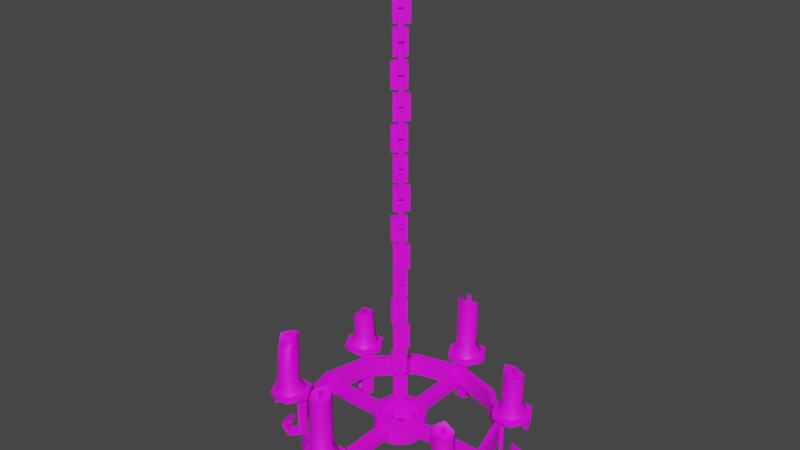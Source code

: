 # Source: Chandelier_01.blend  (saved by Blender 2.93.20; exported with 4.5.12 LTS)
import bpy
from mathutils import Matrix  # noqa: F401  (used for matrix-valued properties, if any)

bpy.ops.wm.read_factory_settings(use_empty=True)
scene = bpy.context.scene
scene.name = 'Scene'

# ---- collections
col_collection = bpy.data.collections.new('Collection'); scene.collection.children.link(col_collection)

# ---- images (referenced by path relative to the original .blend; pixels are not part of the script)
import os
ASSET_DIR = os.environ.get("B2B_ASSET_DIR", "")  # directory of the original .blend (textures are referenced by path, not embedded)
HERE = os.path.dirname(os.path.abspath(__file__))  # packed textures are extracted next to this script under _unpacked/

def load_image(name, relpath, width, height, colorspace="sRGB"):
    """Load a texture the original file referenced (path relative to the .blend, or extracted next to this script)."""
    p = next((c for c in (os.path.join(HERE, relpath), os.path.join(ASSET_DIR, relpath)) if relpath and os.path.exists(c)), "")
    if p:
        img = bpy.data.images.load(p, check_existing=True)
        img.name = name
    else:  # same state as the original file: an image datablock whose file is absent (Cycles renders it pink)
        img = bpy.data.images.new(name, width, height)
        img.source = "FILE"
        img.filepath = "//" + (relpath or name)
    img.colorspace_settings.name = colorspace
    return img
img_file1 = load_image('file1', 'Dungeons_Texture.psd', 1024, 1024, 'sRGB')

# ---- materials (node trees are filled in below, after node groups)
mat_lambert675 = bpy.data.materials.new('lambert675')
mat_lambert675.use_transparent_shadow = False
mat_lambert675.diffuse_color = (1.0, 1.0, 1.0, 1.0)
mat_lambert675.roughness = 0.5528

# ---- node groups
ng_auto_smooth = bpy.data.node_groups.new('Auto Smooth', 'GeometryNodeTree')
_s = ng_auto_smooth.interface.new_socket(name='Geometry', in_out='OUTPUT', socket_type='NodeSocketGeometry')
_s = ng_auto_smooth.interface.new_socket(name='Geometry', in_out='INPUT', socket_type='NodeSocketGeometry')
_s = ng_auto_smooth.interface.new_socket(name='Angle', in_out='INPUT', socket_type='NodeSocketFloat')
_s.subtype = 'ANGLE'
_s.min_value = 0.0
_s.max_value = 3.142
ng_auto_smooth.is_modifier = True
_N = ng_auto_smooth.nodes; _L = ng_auto_smooth.links
n0 = _N.new('NodeGroupOutput'); n0.name = 'Group Output'; n0.location = (480, -100)
n1 = _N.new('NodeGroupInput'); n1.name = 'Group Input'; n1.location = (-420, -300)
n2 = _N.new('NodeGroupInput'); n2.name = 'Group Input.001'; n2.location = (-60, -100)
n3 = _N.new('GeometryNodeSetShadeSmooth'); n3.name = 'Set Shade Smooth'; n3.location = (120, -100)
n3.domain = 'EDGE'
n4 = _N.new('GeometryNodeSetShadeSmooth'); n4.name = 'Set Shade Smooth.001'; n4.location = (300, -100)
n5 = _N.new('GeometryNodeInputMeshEdgeAngle'); n5.name = 'Edge Angle'; n5.location = (-420, -220)
n6 = _N.new('GeometryNodeInputEdgeSmooth'); n6.name = 'Is Edge Smooth'; n6.location = (-60, -160)
n7 = _N.new('GeometryNodeInputShadeSmooth'); n7.name = 'Is Face Smooth'; n7.location = (-240, -340)
n8 = _N.new('FunctionNodeBooleanMath'); n8.name = 'Boolean Math'; n8.location = (-60, -220)
n9 = _N.new('FunctionNodeCompare'); n9.name = 'Compare'; n9.location = (-240, -180)
n9.operation = 'LESS_EQUAL'
_L.new(n5.outputs[0], n9.inputs[0])
_L.new(n4.outputs[0], n0.inputs[0])
_L.new(n1.outputs[1], n9.inputs[1])
_L.new(n9.outputs[0], n8.inputs[0])
_L.new(n7.outputs[0], n8.inputs[1])
_L.new(n2.outputs[0], n3.inputs[0])
_L.new(n6.outputs[0], n3.inputs[1])
_L.new(n3.outputs[0], n4.inputs[0])
_L.new(n8.outputs[0], n3.inputs[2])
n0.is_active_output = True

# ---- material node trees
mat_lambert675.use_nodes = True; mat_lambert675.node_tree.nodes.clear()
_N = mat_lambert675.node_tree.nodes; _L = mat_lambert675.node_tree.links
n0 = _N.new('ShaderNodeBsdfPrincipled'); n0.name = 'Principled BSDF'; n0.location = (10, 300)
n0.distribution = 'GGX'
n0.subsurface_method = 'BURLEY'
n0.inputs[2].default_value = 0.5528
n0.inputs[3].default_value = 1.45
n0.inputs[27].default_value = (0.0, 0.0, 0.0, 1.0)
n0.inputs[28].default_value = 1.0
n1 = _N.new('ShaderNodeOutputMaterial'); n1.name = 'Material Output'; n1.location = (300, 300)
n2 = _N.new('ShaderNodeNormalMap'); n2.name = 'Normal Map'; n2.location = (-300, -300)
n2.label = 'Normal/Map'
n3 = _N.new('ShaderNodeTexImage'); n3.name = 'Image Texture'; n3.location = (-300, 600)
n3.image = img_file1
_L.new(n0.outputs[0], n1.inputs[0])
_L.new(n2.outputs[0], n0.inputs[5])
_L.new(n3.outputs[0], n0.inputs[0])
n1.is_active_output = True

# ---- world
world_world = bpy.data.worlds.new('World'); scene.world = world_world
world_world.use_nodes = True; world_world.node_tree.nodes.clear()
_N = world_world.node_tree.nodes; _L = world_world.node_tree.links
n0 = _N.new('ShaderNodeOutputWorld'); n0.name = 'World Output'; n0.location = (300, 300)
n1 = _N.new('ShaderNodeBackground'); n1.name = 'Background'; n1.location = (10, 300)
n1.inputs[0].default_value = (0.05088, 0.05088, 0.05088, 1.0)
_L.new(n1.outputs[0], n0.inputs[0])
n0.is_active_output = True
world_world.color = (0.05088, 0.05088, 0.05088)
world_world.use_sun_shadow = False
world_world.sun_shadow_jitter_overblur = 0.0

# ---- meshes
me_mesh = bpy.data.meshes.new('Mesh')
me_mesh.from_pydata([(-0.01296, -0.9417, 0.03014), (0.03699, -0.9417, -0.02021), (0.03698, -1.052, -0.0202), (-0.01296, -1.052, 0.03014), (-0.03003, -0.9417, 0.0132), (0.01992, -0.9417, -0.03716), (0.01991, -1.052, -0.03714), (-0.03003, -1.052, 0.0132), (-0.01868, -0.677, 0.0359), (0.03003, -0.677, -0.0132), (0.03002, -0.7877, -0.01319), (-0.01868, -0.7877, 0.0359), (-0.03575, -0.677, 0.01896), (0.01296, -0.677, -0.03014), (0.01295, -0.7877, -0.03013), (-0.03575, -0.7877, 0.01896), (-0.01296, -0.8093, 0.03014), (0.03003, -0.8093, -0.0132), (0.03002, -0.9201, -0.01319), (-0.01296, -0.9201, 0.03014), (-0.03003, -0.8093, 0.0132), (0.01296, -0.8093, -0.03014), (0.01295, -0.9201, -0.03013), (-0.03003, -0.9201, 0.0132), (0.02906, -0.7431, 0.01189), (-0.01544, -0.7431, -0.03226), (-0.01544, -0.8539, -0.03226), (0.02906, -0.8539, 0.01189), (0.01212, -0.7431, 0.02896), (-0.03238, -0.7431, -0.01518), (-0.03238, -0.8539, -0.01518), (0.01212, -0.8539, 0.02896), (0.03238, -0.6108, 0.01518), (-0.01212, -0.6108, -0.02896), (-0.01212, -0.7215, -0.02896), (0.03238, -0.7215, 0.01518), (0.01544, -0.6108, 0.03226), (-0.02907, -0.6108, -0.01188), (-0.02907, -0.7215, -0.01188), (0.01544, -0.7215, 0.03226), (0.03238, -0.8755, 0.01518), (-0.01212, -0.8755, -0.02896), (-0.01212, -0.9862, -0.02896), (0.03238, -0.9862, 0.01518), (0.01544, -0.8755, 0.03226), (-0.02907, -0.8755, -0.01188), (-0.02907, -0.9862, -0.01188), (0.01544, -0.9862, 0.03226), (-0.01296, -0.545, 0.03014), (0.03699, -0.545, -0.02021), (0.03698, -0.6558, -0.0202), (-0.01296, -0.6558, 0.03014), (-0.03003, -0.545, 0.0132), (0.01992, -0.545, -0.03716), (0.01991, -0.6558, -0.03714), (-0.03003, -0.6558, 0.0132), (-0.01296, -0.2803, 0.03014), (0.03003, -0.2803, -0.0132), (0.03002, -0.391, -0.01319), (-0.01296, -0.391, 0.03014), (-0.03003, -0.2803, 0.0132), (0.01296, -0.2803, -0.03014), (0.01295, -0.391, -0.03013), (-0.03003, -0.391, 0.0132), (-0.01868, -0.4126, 0.0359), (0.03003, -0.4126, -0.0132), (0.03002, -0.5234, -0.01319), (-0.01868, -0.5234, 0.0359), (-0.03575, -0.4126, 0.01896), (0.01296, -0.4126, -0.03014), (0.01295, -0.5234, -0.03013), (-0.03575, -0.5234, 0.01896), (0.03238, -0.3465, 0.01518), (-0.01212, -0.3465, -0.02896), (-0.01212, -0.4572, -0.02896), (0.03238, -0.4572, 0.01518), (0.01544, -0.3465, 0.03226), (-0.02907, -0.3465, -0.01188), (-0.02907, -0.4572, -0.01188), (0.01544, -0.4572, 0.03226), (0.03238, -0.2141, 0.01518), (-0.01544, -0.2141, -0.03226), (-0.01544, -0.3248, -0.03226), (0.03238, -0.3248, 0.01518), (0.01544, -0.2141, 0.03226), (-0.03238, -0.2141, -0.01518), (-0.03238, -0.3248, -0.01518), (0.01544, -0.3248, 0.03226), (0.02906, -0.4788, 0.01189), (-0.01544, -0.4788, -0.03226), (-0.01544, -0.5896, -0.03226), (0.02906, -0.5896, 0.01189), (0.01212, -0.4788, 0.02896), (-0.03238, -0.4788, -0.01518), (-0.03238, -0.5896, -0.01518), (0.01212, -0.5896, 0.02896), (-0.01296, -0.15, 0.03014), (0.03699, -0.15, -0.02021), (0.03698, -0.2607, -0.0202), (-0.01296, -0.2607, 0.03014), (-0.03003, -0.15, 0.0132), (0.01992, -0.15, -0.03716), (0.01991, -0.2607, -0.03714), (-0.03003, -0.2607, 0.0132), (-0.01868, -0.01761, 0.0359), (0.03003, -0.01761, -0.0132), (0.03002, -0.1284, -0.01319), (-0.01868, -0.1284, 0.0359), (-0.03575, -0.01761, 0.01896), (0.01296, -0.01761, -0.03014), (0.01295, -0.1284, -0.03013), (-0.03575, -0.1284, 0.01896), (0.02906, 0.04857, 0.01189), (-0.01212, 0.04857, -0.02896), (-0.01212, -0.06217, -0.02896), (0.02906, -0.06217, 0.01189), (0.01212, 0.04857, 0.02896), (-0.02907, 0.04857, -0.01188), (-0.02907, -0.06217, -0.01188), (0.01212, -0.06217, 0.02896), (0.02906, -0.08379, 0.01189), (-0.01544, -0.08379, -0.03226), (-0.01544, -0.1945, -0.03226), (0.02906, -0.1945, 0.01189), (0.01212, -0.08379, 0.02896), (-0.03238, -0.08379, -0.01518), (-0.03238, -0.1945, -0.01518), (0.01212, -0.1945, 0.02896), (-9.537e-07, -2.031, 0.5017), (0.04885, -2.019, 0.4171), (-0.04885, -2.019, 0.4171), (-0.0977, -2.019, 0.5017), (-0.04885, -2.019, 0.5863), (0.04885, -2.019, 0.5863), (0.0977, -2.019, 0.5017), (0.04885, -1.999, 0.4171), (-0.04885, -1.999, 0.4171), (-0.0977, -1.999, 0.5017), (-0.04885, -1.999, 0.5863), (0.04885, -1.999, 0.5863), (0.0977, -1.999, 0.5017), (0.0367, -1.999, 0.4381), (-0.03671, -1.999, 0.4381), (-0.07341, -1.999, 0.5017), (-0.03671, -1.999, 0.5653), (0.0367, -1.999, 0.5653), (0.07341, -1.999, 0.5017), (-0.4345, -2.031, 0.2509), (-0.3368, -2.019, 0.2508), (-0.3856, -2.019, 0.1662), (-0.4833, -2.019, 0.1662), (-0.5322, -2.019, 0.2508), (-0.4833, -2.019, 0.3355), (-0.3856, -2.019, 0.3355), (-0.3368, -1.999, 0.2508), (-0.3856, -1.999, 0.1662), (-0.4833, -1.999, 0.1662), (-0.5322, -1.999, 0.2508), (-0.4833, -1.999, 0.3355), (-0.3856, -1.999, 0.3355), (-0.3611, -1.999, 0.2508), (-0.3978, -1.999, 0.1873), (-0.4712, -1.999, 0.1873), (-0.5079, -1.999, 0.2508), (-0.4712, -1.999, 0.3144), (-0.3978, -1.999, 0.3144), (-0.4345, -2.031, -0.2509), (-0.3856, -2.019, -0.1662), (-0.3368, -2.019, -0.2509), (-0.3856, -2.019, -0.3355), (-0.4833, -2.019, -0.3355), (-0.5322, -2.019, -0.2509), (-0.4833, -2.019, -0.1662), (-0.3856, -1.999, -0.1662), (-0.3368, -1.999, -0.2509), (-0.3856, -1.999, -0.3355), (-0.4833, -1.999, -0.3355), (-0.5322, -1.999, -0.2509), (-0.4833, -1.999, -0.1662), (-0.3978, -1.999, -0.1873), (-0.3611, -1.999, -0.2509), (-0.3978, -1.999, -0.3144), (-0.4712, -1.999, -0.3144), (-0.5079, -1.999, -0.2509), (-0.4712, -1.999, -0.1873), (-9.537e-07, -2.031, -0.5017), (-0.04885, -2.019, -0.4171), (0.04885, -2.019, -0.4171), (0.0977, -2.019, -0.5017), (0.04885, -2.019, -0.5863), (-0.04885, -2.019, -0.5863), (-0.0977, -2.019, -0.5017), (-0.04885, -1.999, -0.4171), (0.04885, -1.999, -0.4171), (0.0977, -1.999, -0.5017), (0.04885, -1.999, -0.5863), (-0.04885, -1.999, -0.5863), (-0.0977, -1.999, -0.5017), (-0.03671, -1.999, -0.4381), (0.0367, -1.999, -0.4381), (0.07341, -1.999, -0.5017), (0.0367, -1.999, -0.5653), (-0.03671, -1.999, -0.5653), (-0.07341, -1.999, -0.5017), (0.4345, -2.031, -0.2509), (0.3368, -2.019, -0.2509), (0.3856, -2.019, -0.1662), (0.4833, -2.019, -0.1662), (0.5322, -2.019, -0.2509), (0.4833, -2.019, -0.3355), (0.3856, -2.019, -0.3355), (0.3368, -1.999, -0.2509), (0.3856, -1.999, -0.1662), (0.4833, -1.999, -0.1662), (0.5322, -1.999, -0.2509), (0.4833, -1.999, -0.3355), (0.3856, -1.999, -0.3355), (0.3611, -1.999, -0.2509), (0.3978, -1.999, -0.1873), (0.4712, -1.999, -0.1873), (0.5079, -1.999, -0.2509), (0.4712, -1.999, -0.3144), (0.3978, -1.999, -0.3144), (0.4345, -2.031, 0.2509), (0.3856, -2.019, 0.1662), (0.3368, -2.019, 0.2508), (0.3856, -2.019, 0.3355), (0.4833, -2.019, 0.3355), (0.5322, -2.019, 0.2508), (0.4833, -2.019, 0.1662), (0.3856, -1.999, 0.1662), (0.3368, -1.999, 0.2508), (0.3856, -1.999, 0.3355), (0.4833, -1.999, 0.3355), (0.5322, -1.999, 0.2508), (0.4833, -1.999, 0.1662), (0.3978, -1.999, 0.1873), (0.3611, -1.999, 0.2508), (0.3978, -1.999, 0.3144), (0.4712, -1.999, 0.3144), (0.5079, -1.999, 0.2509), (0.4712, -1.999, 0.1873), (0.3753, -2.158, -0.2167), (0.2167, -2.158, -0.3753), (-4.768e-06, -2.158, -0.4334), (-0.2167, -2.158, -0.3753), (-0.3753, -2.158, -0.2167), (-0.4334, -2.158, -3.815e-06), (-0.3753, -2.158, 0.2167), (-0.2167, -2.158, 0.3753), (-4.768e-06, -2.158, 0.4334), (0.2167, -2.158, 0.3753), (0.3753, -2.158, 0.2167), (0.4334, -2.158, -3.815e-06), (0.3753, -2.058, -0.2167), (0.2167, -2.058, -0.3753), (-4.768e-06, -2.058, -0.4334), (-0.2167, -2.058, -0.3753), (-0.3753, -2.058, -0.2167), (-0.4334, -2.058, -3.815e-06), (-0.3753, -2.058, 0.2167), (-0.2167, -2.058, 0.3753), (-4.768e-06, -2.058, 0.4334), (0.2167, -2.058, 0.3753), (0.3753, -2.058, 0.2167), (0.4334, -2.058, -3.815e-06), (0.3995, -2.158, -0.2306), (0.2306, -2.158, -0.3995), (0.2306, -2.058, -0.3995), (0.3995, -2.058, -0.2306), (-4.768e-06, -2.158, -0.4613), (-4.768e-06, -2.058, -0.4613), (-0.2306, -2.158, -0.3995), (-0.2306, -2.058, -0.3995), (-0.3995, -2.158, -0.2306), (-0.3995, -2.058, -0.2306), (-0.4613, -2.158, -3.815e-06), (-0.4613, -2.058, -3.815e-06), (-0.3995, -2.158, 0.2306), (-0.3995, -2.058, 0.2306), (-0.2306, -2.158, 0.3995), (-0.2306, -2.058, 0.3995), (-4.768e-06, -2.158, 0.4612), (-4.768e-06, -2.058, 0.4612), (0.2306, -2.158, 0.3995), (0.2306, -2.058, 0.3995), (0.3995, -2.158, 0.2306), (0.3995, -2.058, 0.2306), (0.4612, -2.158, -3.815e-06), (0.4612, -2.058, -3.815e-06), (-0.006337, -1.726, 0.5045), (-0.01252, -1.676, 0.5056), (0.008628, -1.676, 0.5153), (0.003707, -1.676, 0.4926), (0.001513, -1.726, 0.4982), (0.003894, -1.726, 0.5092), (-0.02611, -2.262, 0.4701), (0.02611, -2.262, 0.4701), (-0.02611, -2.041, 0.4701), (0.02611, -2.041, 0.4701), (-0.02611, -2.274, 0.5154), (0.02611, -2.274, 0.5154), (-0.02611, -2.231, 0.5336), (0.02611, -2.231, 0.5336), (-0.02611, -2.037, 0.5348), (0.02611, -2.037, 0.5348), (-0.02611, -2.073, 0.5663), (0.02611, -2.07, 0.565), (-0.02611, -2.272, 0.4542), (0.02611, -2.272, 0.4542), (0.02611, -2.024, 0.4553), (-0.02611, -2.024, 0.4553), (-0.02611, -2.288, 0.5219), (0.02611, -2.288, 0.5219), (-0.02611, -2.228, 0.5506), (0.02611, -2.228, 0.5506), (0.02611, -2.02, 0.5392), (-0.02611, -2.02, 0.5392), (0.02611, -2.066, 0.5794), (-0.02611, -2.066, 0.5794), (-0.02611, -2.211, 0.5014), (-0.02611, -2.196, 0.5093), (0.02611, -2.196, 0.5093), (0.02611, -2.211, 0.5014), (-0.4401, -1.754, 0.2468), (-0.4441, -1.704, 0.242), (-0.4419, -1.704, 0.2651), (-0.4247, -1.704, 0.2495), (-0.4307, -1.754, 0.2504), (-0.439, -1.754, 0.258), (-0.4202, -2.225, 0.2124), (-0.3941, -2.225, 0.2577), (-0.4202, -2.041, 0.2124), (-0.3941, -2.041, 0.2577), (-0.4594, -2.236, 0.2351), (-0.4333, -2.236, 0.2803), (-0.4752, -2.193, 0.2442), (-0.4491, -2.193, 0.2894), (-0.4762, -2.037, 0.2448), (-0.4501, -2.037, 0.29), (-0.5035, -2.073, 0.2606), (-0.4763, -2.07, 0.3051), (-0.4064, -2.234, 0.2045), (-0.3803, -2.234, 0.2497), (-0.3812, -2.024, 0.2502), (-0.4073, -2.024, 0.205), (-0.465, -2.25, 0.2383), (-0.4389, -2.25, 0.2836), (-0.4899, -2.191, 0.2527), (-0.4638, -2.191, 0.2979), (-0.4539, -2.02, 0.2922), (-0.4801, -2.02, 0.247), (-0.4887, -2.066, 0.3123), (-0.5149, -2.066, 0.2671), (-0.4473, -2.173, 0.2281), (-0.4541, -2.158, 0.232), (-0.428, -2.158, 0.2772), (-0.4211, -2.173, 0.2733), (-0.4337, -1.86, -0.2577), (-0.4316, -1.81, -0.2636), (-0.4506, -1.81, -0.2502), (-0.4284, -1.81, -0.2431), (-0.4322, -1.86, -0.2478), (-0.4429, -1.86, -0.2512), (-0.3941, -2.262, -0.2577), (-0.4202, -2.262, -0.2124), (-0.3941, -2.041, -0.2577), (-0.4202, -2.041, -0.2124), (-0.4333, -2.274, -0.2803), (-0.4594, -2.274, -0.2351), (-0.4491, -2.231, -0.2894), (-0.4752, -2.231, -0.2442), (-0.4501, -2.037, -0.29), (-0.4762, -2.037, -0.2448), (-0.4774, -2.073, -0.3058), (-0.5024, -2.07, -0.2599), (-0.3803, -2.272, -0.2497), (-0.4064, -2.272, -0.2045), (-0.4073, -2.024, -0.205), (-0.3812, -2.024, -0.2502), (-0.4389, -2.288, -0.2836), (-0.465, -2.288, -0.2383), (-0.4638, -2.228, -0.2979), (-0.4899, -2.228, -0.2527), (-0.4801, -2.02, -0.247), (-0.454, -2.02, -0.2922), (-0.5149, -2.066, -0.2671), (-0.4888, -2.066, -0.3123), (-0.4212, -2.211, -0.2733), (-0.428, -2.196, -0.2772), (-0.4541, -2.196, -0.232), (-0.4473, -2.211, -0.2281), (0.006335, -1.737, -0.5045), (0.01251, -1.686, -0.5056), (-0.00863, -1.686, -0.5153), (-0.003709, -1.686, -0.4926), (-0.001515, -1.737, -0.4982), (-0.003896, -1.737, -0.5092), (0.0261, -2.225, -0.4701), (-0.02611, -2.225, -0.4701), (0.0261, -2.041, -0.4701), (-0.02611, -2.041, -0.4701), (0.0261, -2.236, -0.5154), (-0.02611, -2.236, -0.5154), (0.0261, -2.193, -0.5336), (-0.02611, -2.193, -0.5336), (0.0261, -2.037, -0.5348), (-0.02611, -2.037, -0.5348), (0.0261, -2.073, -0.5663), (-0.02611, -2.07, -0.565), (0.0261, -2.234, -0.4542), (-0.02611, -2.234, -0.4542), (-0.02611, -2.024, -0.4553), (0.0261, -2.024, -0.4553), (0.0261, -2.25, -0.5219), (-0.02611, -2.25, -0.5219), (0.0261, -2.191, -0.5506), (-0.02611, -2.191, -0.5506), (-0.02611, -2.02, -0.5392), (0.0261, -2.02, -0.5392), (-0.02611, -2.066, -0.5794), (0.0261, -2.066, -0.5794), (0.0261, -2.173, -0.5014), (0.0261, -2.158, -0.5093), (-0.02611, -2.158, -0.5093), (-0.02611, -2.173, -0.5014), (0.4401, -1.822, -0.2468), (0.4441, -1.771, -0.242), (0.4419, -1.771, -0.2651), (0.4247, -1.771, -0.2495), (0.4307, -1.822, -0.2504), (0.439, -1.822, -0.258), (0.4202, -2.262, -0.2124), (0.3941, -2.262, -0.2577), (0.4202, -2.041, -0.2124), (0.3941, -2.041, -0.2577), (0.4594, -2.274, -0.2351), (0.4333, -2.274, -0.2803), (0.4752, -2.231, -0.2442), (0.4491, -2.231, -0.2894), (0.4762, -2.037, -0.2448), (0.4501, -2.037, -0.29), (0.5035, -2.073, -0.2606), (0.4763, -2.07, -0.3051), (0.4064, -2.272, -0.2045), (0.3803, -2.272, -0.2497), (0.3812, -2.024, -0.2502), (0.4073, -2.024, -0.205), (0.465, -2.288, -0.2383), (0.4389, -2.288, -0.2836), (0.4899, -2.228, -0.2527), (0.4638, -2.228, -0.2979), (0.4539, -2.02, -0.2922), (0.4801, -2.02, -0.247), (0.4887, -2.066, -0.3123), (0.5149, -2.066, -0.2671), (0.4473, -2.211, -0.2281), (0.4541, -2.196, -0.232), (0.428, -2.196, -0.2772), (0.4211, -2.211, -0.2733), (0.4337, -1.849, 0.2577), (0.4316, -1.799, 0.2636), (0.4506, -1.799, 0.2502), (0.4284, -1.799, 0.2431), (0.4322, -1.849, 0.2478), (0.4429, -1.849, 0.2512), (0.3941, -2.225, 0.2577), (0.4202, -2.225, 0.2124), (0.3941, -2.041, 0.2577), (0.4202, -2.041, 0.2124), (0.4333, -2.236, 0.2803), (0.4594, -2.236, 0.2351), (0.4491, -2.193, 0.2894), (0.4752, -2.193, 0.2442), (0.4501, -2.037, 0.29), (0.4762, -2.037, 0.2448), (0.4774, -2.073, 0.3058), (0.5024, -2.07, 0.2599), (0.3803, -2.234, 0.2497), (0.4064, -2.234, 0.2045), (0.4073, -2.024, 0.205), (0.3812, -2.024, 0.2502), (0.4389, -2.25, 0.2836), (0.465, -2.25, 0.2383), (0.4638, -2.191, 0.2979), (0.4899, -2.191, 0.2527), (0.4801, -2.02, 0.247), (0.454, -2.02, 0.2922), (0.5149, -2.066, 0.2671), (0.4887, -2.066, 0.3123), (0.4211, -2.173, 0.2733), (0.428, -2.158, 0.2772), (0.4541, -2.158, 0.232), (0.4473, -2.173, 0.2281), (0.08136, -2.158, -0.04697), (0.04697, -2.158, -0.08136), (-4.768e-06, -2.158, -0.09396), (-0.04698, -2.158, -0.08136), (-0.08136, -2.158, -0.04697), (-0.09395, -2.158, -3.815e-06), (-0.08136, -2.158, 0.04697), (-0.04698, -2.158, 0.08136), (-4.768e-06, -2.158, 0.09394), (0.04697, -2.158, 0.08136), (0.08136, -2.158, 0.04697), (0.09394, -2.158, -3.815e-06), (0.08136, -2.058, -0.04697), (0.04697, -2.058, -0.08136), (-4.768e-06, -2.058, -0.09396), (-0.04698, -2.058, -0.08136), (-0.08136, -2.058, -0.04697), (-0.09395, -2.058, -3.815e-06), (-0.08136, -2.058, 0.04697), (-0.04698, -2.058, 0.08136), (-4.768e-06, -2.058, 0.09394), (0.04697, -2.058, 0.08136), (0.08136, -2.058, 0.04697), (0.09394, -2.058, -3.815e-06), (0.1063, -2.158, -0.06139), (0.06139, -2.158, -0.1063), (0.06139, -2.058, -0.1063), (0.1063, -2.058, -0.06139), (-4.768e-06, -2.158, -0.1228), (-4.768e-06, -2.058, -0.1228), (-0.06139, -2.158, -0.1063), (-0.06139, -2.058, -0.1063), (-0.1063, -2.158, -0.06139), (-0.1063, -2.058, -0.06139), (-0.1228, -2.158, -3.815e-06), (-0.1228, -2.058, -3.815e-06), (-0.1063, -2.158, 0.06138), (-0.1063, -2.058, 0.06138), (-0.06139, -2.158, 0.1063), (-0.06139, -2.058, 0.1063), (-4.768e-06, -2.158, 0.1228), (-4.768e-06, -2.058, 0.1228), (0.06139, -2.158, 0.1063), (0.06139, -2.058, 0.1063), (0.1063, -2.158, 0.06138), (0.1063, -2.058, 0.06138), (0.1228, -2.158, -3.815e-06), (0.1228, -2.058, -3.815e-06), (-0.01296, -2.004, 0.03014), (0.03699, -2.004, -0.02021), (0.03698, -2.115, -0.0202), (-0.01296, -2.115, 0.03014), (-0.03003, -2.004, 0.0132), (0.01992, -2.004, -0.03716), (0.01991, -2.115, -0.03714), (-0.03003, -2.115, 0.0132), (-0.01868, -1.739, 0.0359), (0.03003, -1.739, -0.0132), (0.03002, -1.85, -0.01319), (-0.01868, -1.85, 0.0359), (-0.03575, -1.739, 0.01896), (0.01296, -1.739, -0.03014), (0.01295, -1.85, -0.03013), (-0.03575, -1.85, 0.01896), (-0.01296, -1.872, 0.03014), (0.03003, -1.872, -0.0132), (0.03002, -1.983, -0.01319), (-0.01296, -1.983, 0.03014), (-0.03003, -1.872, 0.0132), (0.01296, -1.872, -0.03014), (0.01295, -1.983, -0.03013), (-0.03003, -1.983, 0.0132), (0.02906, -1.806, 0.01189), (-0.01544, -1.806, -0.03226), (-0.01544, -1.916, -0.03226), (0.02906, -1.916, 0.01189), (0.01212, -1.806, 0.02896), (-0.03238, -1.806, -0.01518), (-0.03238, -1.916, -0.01518), (0.01212, -1.916, 0.02896), (0.03238, -1.673, 0.01518), (-0.01212, -1.673, -0.02896), (-0.01212, -1.784, -0.02896), (0.03238, -1.784, 0.01518), (0.01544, -1.673, 0.03226), (-0.02907, -1.673, -0.01188), (-0.02907, -1.784, -0.01188), (0.01544, -1.784, 0.03226), (0.03238, -1.938, 0.01518), (-0.01212, -1.938, -0.02896), (-0.01212, -2.049, -0.02896), (0.03238, -2.049, 0.01518), (0.01544, -1.938, 0.03226), (-0.02907, -1.938, -0.01188), (-0.02907, -2.049, -0.01188), (0.01544, -2.049, 0.03226), (-0.01296, -1.608, 0.03014), (0.03699, -1.608, -0.02021), (0.03698, -1.718, -0.0202), (-0.01296, -1.718, 0.03014), (-0.03003, -1.608, 0.0132), (0.01992, -1.608, -0.03716), (0.01991, -1.718, -0.03714), (-0.03003, -1.718, 0.0132), (-0.01296, -1.343, 0.03014), (0.03003, -1.343, -0.0132), (0.03002, -1.454, -0.01319), (-0.01296, -1.454, 0.03014), (-0.03003, -1.343, 0.0132), (0.01296, -1.343, -0.03014), (0.01295, -1.454, -0.03013), (-0.03003, -1.454, 0.0132), (-0.01868, -1.475, 0.0359), (0.03003, -1.475, -0.0132), (0.03002, -1.586, -0.01319), (-0.01868, -1.586, 0.0359), (-0.03575, -1.475, 0.01896), (0.01296, -1.475, -0.03014), (0.01295, -1.586, -0.03013), (-0.03575, -1.586, 0.01896), (0.03238, -1.409, 0.01518), (-0.01212, -1.409, -0.02896), (-0.01212, -1.52, -0.02896), (0.03238, -1.52, 0.01518), (0.01544, -1.409, 0.03226), (-0.02907, -1.409, -0.01188), (-0.02907, -1.52, -0.01188), (0.01544, -1.52, 0.03226), (0.03238, -1.277, 0.01518), (-0.01544, -1.277, -0.03226), (-0.01544, -1.387, -0.03226), (0.03238, -1.387, 0.01518), (0.01544, -1.277, 0.03226), (-0.03238, -1.277, -0.01518), (-0.03238, -1.387, -0.01518), (0.01544, -1.387, 0.03226), (0.02906, -1.541, 0.01189), (-0.01544, -1.541, -0.03226), (-0.01544, -1.652, -0.03226), (0.02906, -1.652, 0.01189), (0.01212, -1.541, 0.02896), (-0.03238, -1.541, -0.01518), (-0.03238, -1.652, -0.01518), (0.01212, -1.652, 0.02896), (-0.01296, -1.213, 0.03014), (0.03699, -1.213, -0.02021), (0.03698, -1.323, -0.0202), (-0.01296, -1.323, 0.03014), (-0.03003, -1.213, 0.0132), (0.01992, -1.213, -0.03716), (0.01991, -1.323, -0.03714), (-0.03003, -1.323, 0.0132), (-0.01868, -1.08, 0.0359), (0.03003, -1.08, -0.0132), (0.03002, -1.191, -0.01319), (-0.01868, -1.191, 0.0359), (-0.03575, -1.08, 0.01896), (0.01296, -1.08, -0.03014), (0.01295, -1.191, -0.03013), (-0.03575, -1.191, 0.01896), (0.02906, -1.014, 0.01189), (-0.01212, -1.014, -0.02896), (-0.01212, -1.125, -0.02896), (0.02906, -1.125, 0.01189), (0.01212, -1.014, 0.02896), (-0.02907, -1.014, -0.01188), (-0.02907, -1.125, -0.01188), (0.01212, -1.125, 0.02896), (0.02906, -1.146, 0.01189), (-0.01544, -1.146, -0.03226), (-0.01544, -1.257, -0.03226), (0.02906, -1.257, 0.01189), (0.01212, -1.146, 0.02896), (-0.03238, -1.146, -0.01518), (-0.03238, -1.257, -0.01518), (0.01212, -1.257, 0.02896), (-0.03268, -2.127, 0.4439), (0.03267, -2.127, 0.4439), (-0.03268, -2.092, 0.4439), (0.03267, -2.092, 0.4439), (-0.03268, -2.092, -0.4439), (0.03267, -2.092, -0.4439), (-0.03268, -2.127, -0.4439), (0.03267, -2.127, -0.4439), (-0.4439, -2.127, -0.03268), (-0.4439, -2.127, 0.03267), (-0.4439, -2.092, -0.03268), (-0.4439, -2.092, 0.03267), (0.4439, -2.092, -0.03268), (0.4439, -2.092, 0.03267), (0.4439, -2.127, -0.03268), (0.4439, -2.127, 0.03267), (0.02554, -1.676, 0.4575), (-0.02554, -1.686, 0.4575), (-4.768e-06, -1.723, 0.5017), (-0.05108, -1.699, 0.5017), (-0.02554, -1.703, 0.5459), (0.02554, -1.723, 0.5459), (0.05108, -1.703, 0.5017), (0.01927, -1.954, 0.5448), (-0.03253, -1.948, 0.5444), (-0.05808, -1.947, 0.5002), (-0.03253, -1.944, 0.456), (0.01854, -1.942, 0.456), (0.04408, -1.948, 0.5002), (0.0367, -1.999, 0.4381), (-0.03671, -1.999, 0.4381), (-0.07341, -1.999, 0.5017), (-0.03671, -1.999, 0.5653), (0.0367, -1.999, 0.5653), (0.07341, -1.999, 0.5017), (-0.3834, -1.695, 0.2508), (-0.4089, -1.705, 0.2066), (-0.4345, -1.742, 0.2508), (-0.46, -1.718, 0.2066), (-0.4856, -1.722, 0.2508), (-0.46, -1.773, 0.2951), (-0.4089, -1.753, 0.2951), (-0.4669, -1.956, 0.3058), (-0.4925, -1.95, 0.2607), (-0.467, -1.949, 0.2165), (-0.4159, -1.946, 0.2165), (-0.3904, -1.944, 0.2607), (-0.4159, -1.95, 0.305), (-0.3611, -1.999, 0.2508), (-0.3978, -1.999, 0.1873), (-0.4712, -1.999, 0.1873), (-0.5079, -1.999, 0.2508), (-0.4712, -1.999, 0.3144), (-0.3978, -1.999, 0.3144), (-0.4089, -1.81, -0.2066), (-0.3834, -1.82, -0.2509), (-0.4345, -1.857, -0.2509), (-0.4089, -1.833, -0.2951), (-0.46, -1.837, -0.2951), (-0.4856, -1.857, -0.2509), (-0.46, -1.837, -0.2066), (-0.4839, -1.954, -0.2539), (-0.4577, -1.948, -0.2986), (-0.4067, -1.947, -0.2986), (-0.3811, -1.944, -0.2543), (-0.4067, -1.942, -0.2101), (-0.4577, -1.948, -0.2101), (-0.3978, -1.999, -0.1873), (-0.3611, -1.999, -0.2509), (-0.3978, -1.999, -0.3144), (-0.4712, -1.999, -0.3144), (-0.5079, -1.999, -0.2509), (-0.4712, -1.999, -0.1873), (-0.02554, -1.681, -0.4575), (0.02553, -1.691, -0.4575), (-4.768e-06, -1.727, -0.5017), (0.05108, -1.704, -0.5017), (0.02553, -1.751, -0.5459), (-0.02554, -1.783, -0.5459), (-0.05108, -1.708, -0.5017), (-0.03238, -1.954, -0.5466), (0.01942, -1.948, -0.5462), (0.04496, -1.947, -0.502), (0.01942, -1.944, -0.4577), (-0.03166, -1.942, -0.4577), (-0.0572, -1.948, -0.502), (-0.03671, -1.999, -0.4381), (0.0367, -1.999, -0.4381), (0.07341, -1.999, -0.5017), (0.0367, -1.999, -0.5653), (-0.03671, -1.999, -0.5653), (-0.07341, -1.999, -0.5017), (0.3834, -1.772, -0.2509), (0.4089, -1.782, -0.2066), (0.4345, -1.818, -0.2509), (0.46, -1.795, -0.2066), (0.4856, -1.799, -0.2509), (0.46, -1.819, -0.2951), (0.4089, -1.799, -0.2951), (0.4597, -1.954, -0.2913), (0.4853, -1.948, -0.2463), (0.4598, -1.947, -0.2021), (0.4087, -1.944, -0.2021), (0.3832, -1.942, -0.2463), (0.4087, -1.948, -0.2905), (0.3611, -1.999, -0.2509), (0.3978, -1.999, -0.1873), (0.4712, -1.999, -0.1873), (0.5079, -1.999, -0.2509), (0.4712, -1.999, -0.3144), (0.3978, -1.999, -0.3144), (0.4089, -1.799, 0.2066), (0.3834, -1.809, 0.2509), (0.4345, -1.846, 0.2508), (0.4089, -1.822, 0.2951), (0.46, -1.826, 0.2951), (0.4856, -1.846, 0.2509), (0.46, -1.826, 0.2066), (0.4957, -1.955, 0.2531), (0.4695, -1.949, 0.2978), (0.4184, -1.949, 0.2978), (0.3929, -1.946, 0.2535), (0.4184, -1.944, 0.2093), (0.4695, -1.949, 0.2093), (0.3978, -1.999, 0.1873), (0.3611, -1.999, 0.2508), (0.3978, -1.999, 0.3144), (0.4712, -1.999, 0.3144), (0.5079, -1.999, 0.2509), (0.4712, -1.999, 0.1873)], [], [(0, 1, 5, 4), (5, 1, 2, 6), (2, 3, 7, 6), (7, 3, 0, 4), (3, 2, 1, 0), (7, 4, 5, 6), (8, 9, 13, 12), (13, 9, 10, 14), (10, 11, 15, 14), (15, 11, 8, 12), (11, 10, 9, 8), (15, 12, 13, 14), (16, 17, 21, 20), (21, 17, 18, 22), (18, 19, 23, 22), (23, 19, 16, 20), (19, 18, 17, 16), (23, 20, 21, 22), (24, 25, 29, 28), (29, 25, 26, 30), (26, 27, 31, 30), (31, 27, 24, 28), (27, 26, 25, 24), (31, 28, 29, 30), (32, 33, 37, 36), (37, 33, 34, 38), (34, 35, 39, 38), (39, 35, 32, 36), (35, 34, 33, 32), (39, 36, 37, 38), (40, 41, 45, 44), (45, 41, 42, 46), (42, 43, 47, 46), (47, 43, 40, 44), (43, 42, 41, 40), (47, 44, 45, 46), (48, 49, 53, 52), (53, 49, 50, 54), (50, 51, 55, 54), (55, 51, 48, 52), (51, 50, 49, 48), (55, 52, 53, 54), (56, 57, 61, 60), (61, 57, 58, 62), (58, 59, 63, 62), (63, 59, 56, 60), (59, 58, 57, 56), (63, 60, 61, 62), (64, 65, 69, 68), (69, 65, 66, 70), (66, 67, 71, 70), (71, 67, 64, 68), (67, 66, 65, 64), (71, 68, 69, 70), (72, 73, 77, 76), (77, 73, 74, 78), (74, 75, 79, 78), (79, 75, 72, 76), (75, 74, 73, 72), (79, 76, 77, 78), (80, 81, 85, 84), (85, 81, 82, 86), (82, 83, 87, 86), (87, 83, 80, 84), (83, 82, 81, 80), (87, 84, 85, 86), (88, 89, 93, 92), (93, 89, 90, 94), (90, 91, 95, 94), (95, 91, 88, 92), (91, 90, 89, 88), (95, 92, 93, 94), (96, 97, 101, 100), (101, 97, 98, 102), (98, 99, 103, 102), (103, 99, 96, 100), (99, 98, 97, 96), (103, 100, 101, 102), (104, 105, 109, 108), (109, 105, 106, 110), (106, 107, 111, 110), (111, 107, 104, 108), (107, 106, 105, 104), (111, 108, 109, 110), (112, 113, 117, 116), (117, 113, 114, 118), (114, 115, 119, 118), (119, 115, 112, 116), (115, 114, 113, 112), (119, 116, 117, 118), (120, 121, 125, 124), (125, 121, 122, 126), (122, 123, 127, 126), (127, 123, 120, 124), (123, 122, 121, 120), (127, 124, 125, 126), (128, 130, 129), (128, 131, 130), (128, 132, 131), (128, 133, 132), (128, 134, 133), (128, 129, 134), (129, 130, 136, 135), (130, 131, 137, 136), (131, 132, 138, 137), (133, 134, 140, 139), (134, 129, 135, 140), (135, 136, 142, 141), (136, 137, 143, 142), (139, 140, 146), (140, 135, 141, 146), (137, 138, 143), (138, 132, 133, 139), (143, 138, 144), (145, 144, 138, 139), (146, 145, 139), (147, 149, 148), (147, 150, 149), (147, 151, 150), (147, 152, 151), (147, 153, 152), (147, 148, 153), (148, 149, 155, 154), (149, 150, 156, 155), (150, 151, 157, 156), (152, 153, 159, 158), (153, 148, 154, 159), (154, 155, 161, 160), (155, 156, 162, 161), (158, 159, 165), (159, 154, 160, 165), (156, 157, 162), (157, 151, 152, 158), (162, 157, 163), (164, 163, 157, 158), (165, 164, 158), (166, 168, 167), (166, 169, 168), (166, 170, 169), (166, 171, 170), (166, 172, 171), (166, 167, 172), (167, 168, 174, 173), (168, 169, 175, 174), (169, 170, 176, 175), (171, 172, 178, 177), (172, 167, 173, 178), (173, 174, 180, 179), (174, 175, 181, 180), (177, 178, 184), (178, 173, 179, 184), (175, 176, 181), (176, 170, 171, 177), (181, 176, 182), (183, 182, 176, 177), (184, 183, 177), (185, 187, 186), (185, 188, 187), (185, 189, 188), (185, 190, 189), (185, 191, 190), (185, 186, 191), (186, 187, 193, 192), (187, 188, 194, 193), (188, 189, 195, 194), (190, 191, 197, 196), (191, 186, 192, 197), (192, 193, 199, 198), (193, 194, 200, 199), (196, 197, 203), (197, 192, 198, 203), (194, 195, 200), (195, 189, 190, 196), (200, 195, 201), (202, 201, 195, 196), (203, 202, 196), (204, 206, 205), (204, 207, 206), (204, 208, 207), (204, 209, 208), (204, 210, 209), (204, 205, 210), (205, 206, 212, 211), (206, 207, 213, 212), (207, 208, 214, 213), (209, 210, 216, 215), (210, 205, 211, 216), (211, 212, 218, 217), (212, 213, 219, 218), (215, 216, 222), (216, 211, 217, 222), (213, 214, 219), (214, 208, 209, 215), (219, 214, 220), (221, 220, 214, 215), (222, 221, 215), (223, 225, 224), (223, 226, 225), (223, 227, 226), (223, 228, 227), (223, 229, 228), (223, 224, 229), (224, 225, 231, 230), (225, 226, 232, 231), (226, 227, 233, 232), (228, 229, 235, 234), (229, 224, 230, 235), (230, 231, 237, 236), (231, 232, 238, 237), (234, 235, 241), (235, 230, 236, 241), (232, 233, 238), (233, 227, 228, 234), (238, 233, 239), (240, 239, 233, 234), (241, 240, 234), (266, 267, 268, 269), (267, 270, 271, 268), (270, 272, 273, 271), (272, 274, 275, 273), (274, 276, 277, 275), (276, 278, 279, 277), (278, 280, 281, 279), (280, 282, 283, 281), (282, 284, 285, 283), (284, 286, 287, 285), (286, 288, 289, 287), (288, 266, 269, 289), (242, 254, 255, 243), (243, 255, 256, 244), (244, 256, 257, 245), (245, 257, 258, 246), (246, 258, 259, 247), (247, 259, 260, 248), (248, 260, 261, 249), (249, 261, 262, 250), (250, 262, 263, 251), (251, 263, 264, 252), (252, 264, 265, 253), (253, 265, 254, 242), (242, 243, 267, 266), (255, 254, 269, 268), (243, 244, 270, 267), (256, 255, 268, 271), (244, 245, 272, 270), (257, 256, 271, 273), (245, 246, 274, 272), (258, 257, 273, 275), (246, 247, 276, 274), (259, 258, 275, 277), (247, 248, 278, 276), (260, 259, 277, 279), (248, 249, 280, 278), (261, 260, 279, 281), (249, 250, 282, 280), (262, 261, 281, 283), (250, 251, 284, 282), (263, 262, 283, 285), (251, 252, 286, 284), (264, 263, 285, 287), (252, 253, 288, 286), (265, 264, 287, 289), (253, 242, 266, 288), (254, 265, 289, 269), (290, 295, 292, 291), (291, 292, 293), (293, 292, 295, 294), (294, 290, 291, 293), (308, 311, 310, 309), (309, 313, 312, 308), (313, 315, 314, 312), (311, 317, 316, 310), (317, 319, 318, 316), (296, 297, 299, 298), (297, 296, 300, 301), (301, 300, 302, 303), (298, 299, 305, 304), (304, 305, 307, 306), (297, 309, 310, 299), (298, 311, 308, 296), (296, 308, 312, 300), (301, 313, 309, 297), (300, 312, 314, 302), (320, 321, 322, 323), (303, 315, 313, 301), (299, 310, 316, 305), (304, 317, 311, 298), (305, 316, 318, 307), (307, 318, 319, 306), (306, 319, 317, 304), (302, 314, 321, 320), (314, 315, 322, 321), (315, 303, 323, 322), (303, 302, 320, 323), (324, 329, 326, 325), (325, 326, 327), (327, 326, 329, 328), (328, 324, 325, 327), (342, 345, 344, 343), (343, 347, 346, 342), (347, 349, 348, 346), (345, 351, 350, 344), (351, 353, 352, 350), (330, 331, 333, 332), (331, 330, 334, 335), (335, 334, 336, 337), (332, 333, 339, 338), (338, 339, 341, 340), (331, 343, 344, 333), (332, 345, 342, 330), (330, 342, 346, 334), (335, 347, 343, 331), (334, 346, 348, 336), (354, 355, 356, 357), (337, 349, 347, 335), (333, 344, 350, 339), (338, 351, 345, 332), (339, 350, 352, 341), (341, 352, 353, 340), (340, 353, 351, 338), (336, 348, 355, 354), (348, 349, 356, 355), (349, 337, 357, 356), (337, 336, 354, 357), (358, 363, 360, 359), (359, 360, 361), (361, 360, 363, 362), (362, 358, 359, 361), (376, 379, 378, 377), (377, 381, 380, 376), (381, 383, 382, 380), (379, 385, 384, 378), (385, 387, 386, 384), (364, 365, 367, 366), (365, 364, 368, 369), (369, 368, 370, 371), (366, 367, 373, 372), (372, 373, 375, 374), (365, 377, 378, 367), (366, 379, 376, 364), (364, 376, 380, 368), (369, 381, 377, 365), (368, 380, 382, 370), (388, 389, 390, 391), (371, 383, 381, 369), (367, 378, 384, 373), (372, 385, 379, 366), (373, 384, 386, 375), (375, 386, 387, 374), (374, 387, 385, 372), (370, 382, 389, 388), (382, 383, 390, 389), (383, 371, 391, 390), (371, 370, 388, 391), (392, 397, 394, 393), (393, 394, 395), (395, 394, 397, 396), (396, 392, 393, 395), (410, 413, 412, 411), (411, 415, 414, 410), (415, 417, 416, 414), (413, 419, 418, 412), (419, 421, 420, 418), (398, 399, 401, 400), (399, 398, 402, 403), (403, 402, 404, 405), (400, 401, 407, 406), (406, 407, 409, 408), (399, 411, 412, 401), (400, 413, 410, 398), (398, 410, 414, 402), (403, 415, 411, 399), (402, 414, 416, 404), (422, 423, 424, 425), (405, 417, 415, 403), (401, 412, 418, 407), (406, 419, 413, 400), (407, 418, 420, 409), (409, 420, 421, 408), (408, 421, 419, 406), (404, 416, 423, 422), (416, 417, 424, 423), (417, 405, 425, 424), (405, 404, 422, 425), (426, 431, 428, 427), (427, 428, 429), (429, 428, 431, 430), (430, 426, 427, 429), (444, 447, 446, 445), (445, 449, 448, 444), (449, 451, 450, 448), (447, 453, 452, 446), (453, 455, 454, 452), (432, 433, 435, 434), (433, 432, 436, 437), (437, 436, 438, 439), (434, 435, 441, 440), (440, 441, 443, 442), (433, 445, 446, 435), (434, 447, 444, 432), (432, 444, 448, 436), (437, 449, 445, 433), (436, 448, 450, 438), (456, 457, 458, 459), (439, 451, 449, 437), (435, 446, 452, 441), (440, 453, 447, 434), (441, 452, 454, 443), (443, 454, 455, 442), (442, 455, 453, 440), (438, 450, 457, 456), (450, 451, 458, 457), (451, 439, 459, 458), (439, 438, 456, 459), (460, 465, 462, 461), (461, 462, 463), (463, 462, 465, 464), (464, 460, 461, 463), (478, 481, 480, 479), (479, 483, 482, 478), (483, 485, 484, 482), (481, 487, 486, 480), (487, 489, 488, 486), (466, 467, 469, 468), (467, 466, 470, 471), (471, 470, 472, 473), (468, 469, 475, 474), (474, 475, 477, 476), (467, 479, 480, 469), (468, 481, 478, 466), (466, 478, 482, 470), (471, 483, 479, 467), (470, 482, 484, 472), (490, 491, 492, 493), (473, 485, 483, 471), (469, 480, 486, 475), (474, 487, 481, 468), (475, 486, 488, 477), (477, 488, 489, 476), (476, 489, 487, 474), (472, 484, 491, 490), (484, 485, 492, 491), (485, 473, 493, 492), (473, 472, 490, 493), (518, 519, 520, 521), (519, 522, 523, 520), (522, 524, 525, 523), (524, 526, 527, 525), (526, 528, 529, 527), (528, 530, 531, 529), (530, 532, 533, 531), (532, 534, 535, 533), (534, 536, 537, 535), (536, 538, 539, 537), (538, 540, 541, 539), (540, 518, 521, 541), (494, 506, 507, 495), (495, 507, 508, 496), (496, 508, 509, 497), (497, 509, 510, 498), (498, 510, 511, 499), (499, 511, 512, 500), (500, 512, 513, 501), (501, 513, 514, 502), (502, 514, 515, 503), (503, 515, 516, 504), (504, 516, 517, 505), (505, 517, 506, 494), (494, 495, 519, 518), (507, 506, 521, 520), (495, 496, 522, 519), (508, 507, 520, 523), (496, 497, 524, 522), (509, 508, 523, 525), (497, 498, 526, 524), (510, 509, 525, 527), (498, 499, 528, 526), (511, 510, 527, 529), (499, 500, 530, 528), (512, 511, 529, 531), (500, 501, 532, 530), (513, 512, 531, 533), (501, 502, 534, 532), (514, 513, 533, 535), (502, 503, 536, 534), (515, 514, 535, 537), (503, 504, 538, 536), (516, 515, 537, 539), (504, 505, 540, 538), (517, 516, 539, 541), (505, 494, 518, 540), (506, 517, 541, 521), (542, 543, 547, 546), (547, 543, 544, 548), (544, 545, 549, 548), (549, 545, 542, 546), (545, 544, 543, 542), (549, 546, 547, 548), (550, 551, 555, 554), (555, 551, 552, 556), (552, 553, 557, 556), (557, 553, 550, 554), (553, 552, 551, 550), (557, 554, 555, 556), (558, 559, 563, 562), (563, 559, 560, 564), (560, 561, 565, 564), (565, 561, 558, 562), (561, 560, 559, 558), (565, 562, 563, 564), (566, 567, 571, 570), (571, 567, 568, 572), (568, 569, 573, 572), (573, 569, 566, 570), (569, 568, 567, 566), (573, 570, 571, 572), (574, 575, 579, 578), (579, 575, 576, 580), (576, 577, 581, 580), (581, 577, 574, 578), (577, 576, 575, 574), (581, 578, 579, 580), (582, 583, 587, 586), (587, 583, 584, 588), (584, 585, 589, 588), (589, 585, 582, 586), (585, 584, 583, 582), (589, 586, 587, 588), (590, 591, 595, 594), (595, 591, 592, 596), (592, 593, 597, 596), (597, 593, 590, 594), (593, 592, 591, 590), (597, 594, 595, 596), (598, 599, 603, 602), (603, 599, 600, 604), (600, 601, 605, 604), (605, 601, 598, 602), (601, 600, 599, 598), (605, 602, 603, 604), (606, 607, 611, 610), (611, 607, 608, 612), (608, 609, 613, 612), (613, 609, 606, 610), (609, 608, 607, 606), (613, 610, 611, 612), (614, 615, 619, 618), (619, 615, 616, 620), (616, 617, 621, 620), (621, 617, 614, 618), (617, 616, 615, 614), (621, 618, 619, 620), (622, 623, 627, 626), (627, 623, 624, 628), (624, 625, 629, 628), (629, 625, 622, 626), (625, 624, 623, 622), (629, 626, 627, 628), (630, 631, 635, 634), (635, 631, 632, 636), (632, 633, 637, 636), (637, 633, 630, 634), (633, 632, 631, 630), (637, 634, 635, 636), (638, 639, 643, 642), (643, 639, 640, 644), (640, 641, 645, 644), (645, 641, 638, 642), (641, 640, 639, 638), (645, 642, 643, 644), (646, 647, 651, 650), (651, 647, 648, 652), (648, 649, 653, 652), (653, 649, 646, 650), (649, 648, 647, 646), (653, 650, 651, 652), (654, 655, 659, 658), (659, 655, 656, 660), (656, 657, 661, 660), (661, 657, 654, 658), (657, 656, 655, 654), (661, 658, 659, 660), (662, 663, 667, 666), (667, 663, 664, 668), (664, 665, 669, 668), (669, 665, 662, 666), (665, 664, 663, 662), (669, 666, 667, 668), (672, 673, 675, 674), (676, 677, 671, 670), (671, 677, 675, 673), (676, 670, 672, 674), (680, 681, 683, 682), (684, 685, 679, 678), (679, 685, 683, 681), (684, 678, 680, 682), (686, 687, 688), (687, 689, 688), (689, 690, 688), (690, 691, 688), (691, 692, 688), (692, 686, 688), (699, 700, 696, 697), (700, 701, 695, 696), (701, 702, 694, 695), (694, 703, 693), (703, 704, 698, 693), (704, 699, 697, 698), (694, 693, 691, 690), (695, 694, 690, 689), (696, 695, 689, 687), (697, 696, 687, 686), (698, 697, 686, 692), (693, 698, 692, 691), (702, 703, 694), (705, 706, 707), (706, 708, 707), (708, 709, 707), (709, 710, 707), (710, 711, 707), (711, 705, 707), (718, 719, 715, 716), (719, 720, 714, 715), (720, 721, 713, 714), (713, 722, 712), (722, 723, 717, 712), (723, 718, 716, 717), (713, 712, 710, 709), (714, 713, 709, 708), (715, 714, 708, 706), (716, 715, 706, 705), (717, 716, 705, 711), (712, 717, 711, 710), (721, 722, 713), (724, 725, 726), (725, 727, 726), (727, 728, 726), (728, 729, 726), (729, 730, 726), (730, 724, 726), (737, 738, 734, 735), (738, 739, 733, 734), (739, 740, 732, 733), (732, 741, 731), (741, 742, 736, 731), (742, 737, 735, 736), (732, 731, 729, 728), (733, 732, 728, 727), (734, 733, 727, 725), (735, 734, 725, 724), (736, 735, 724, 730), (731, 736, 730, 729), (740, 741, 732), (743, 744, 745), (744, 746, 745), (746, 747, 745), (747, 748, 745), (748, 749, 745), (749, 743, 745), (756, 757, 753, 754), (757, 758, 752, 753), (758, 759, 751, 752), (751, 760, 750), (760, 761, 755, 750), (761, 756, 754, 755), (751, 750, 748, 747), (752, 751, 747, 746), (753, 752, 746, 744), (754, 753, 744, 743), (755, 754, 743, 749), (750, 755, 749, 748), (759, 760, 751), (762, 763, 764), (763, 765, 764), (765, 766, 764), (766, 767, 764), (767, 768, 764), (768, 762, 764), (775, 776, 772, 773), (776, 777, 771, 772), (777, 778, 770, 771), (770, 779, 769), (779, 780, 774, 769), (780, 775, 773, 774), (770, 769, 767, 766), (771, 770, 766, 765), (772, 771, 765, 763), (773, 772, 763, 762), (774, 773, 762, 768), (769, 774, 768, 767), (778, 779, 770), (781, 782, 783), (782, 784, 783), (784, 785, 783), (785, 786, 783), (786, 787, 783), (787, 781, 783), (794, 795, 791, 792), (795, 796, 790, 791), (796, 797, 789, 790), (789, 798, 788), (798, 799, 793, 788), (799, 794, 792, 793), (789, 788, 786, 785), (790, 789, 785, 784), (791, 790, 784, 782), (792, 791, 782, 781), (793, 792, 781, 787), (788, 793, 787, 786), (797, 798, 789)])
me_mesh.polygons.foreach_set('use_smooth', [True] * 710)
_uv = me_mesh.uv_layers.new(name='map1')
_uv.uv.foreach_set('vector', [0.4658, 0.04928, 0.4658, 0.04928, 0.4658, 0.04928, 0.4658, 0.04928, 0.4658, 0.04928, 0.4658, 0.04928, 0.4658, 0.04928, 0.4658, 0.04928, 0.4658, 0.04928, 0.4658, 0.04928, 0.4658, 0.04928, 0.4658, 0.04928, 0.4658, 0.04928, 0.4658, 0.04928, 0.4658, 0.04928, 0.4658, 0.04928, 0.4654, 0.05385, 0.4877, 0.05385, 0.4877, 0.0812, 0.4654, 0.0812, 0.4877, 0.05385, 0.4877, 0.0812, 0.4654, 0.0812, 0.4654, 0.05385, 0.4658, 0.04928, 0.4658, 0.04928, 0.4658, 0.04928, 0.4658, 0.04928, 0.4658, 0.04928, 0.4658, 0.04928, 0.4658, 0.04928, 0.4658, 0.04928, 0.4658, 0.04928, 0.4658, 0.04928, 0.4658, 0.04928, 0.4658, 0.04928, 0.4658, 0.04928, 0.4658, 0.04928, 0.4658, 0.04928, 0.4658, 0.04928, 0.4654, 0.05385, 0.4877, 0.05385, 0.4877, 0.0812, 0.4654, 0.0812, 0.4877, 0.05385, 0.4877, 0.0812, 0.4654, 0.0812, 0.4654, 0.05385, 0.4254, 0.04928, 0.4254, 0.04928, 0.4254, 0.04928, 0.4254, 0.04928, 0.4254, 0.04928, 0.4254, 0.04928, 0.4254, 0.04928, 0.4254, 0.04928, 0.4254, 0.04928, 0.4254, 0.04928, 0.4254, 0.04928, 0.4254, 0.04928, 0.4254, 0.04928, 0.4254, 0.04928, 0.4254, 0.04928, 0.4254, 0.04928, 0.425, 0.05385, 0.4473, 0.05385, 0.4474, 0.0812, 0.425, 0.0812, 0.4472, 0.05385, 0.4472, 0.0812, 0.4249, 0.0812, 0.4249, 0.05385, 0.4254, 0.04928, 0.4254, 0.04928, 0.4254, 0.04928, 0.4254, 0.04928, 0.4254, 0.04928, 0.4254, 0.04928, 0.4254, 0.04928, 0.4254, 0.04928, 0.4254, 0.04928, 0.4254, 0.04928, 0.4254, 0.04928, 0.4254, 0.04928, 0.4254, 0.04928, 0.4254, 0.04928, 0.4254, 0.04928, 0.4254, 0.04928, 0.4474, 0.0812, 0.425, 0.0812, 0.425, 0.05385, 0.4474, 0.05385, 0.4474, 0.05385, 0.4474, 0.0812, 0.425, 0.0812, 0.425, 0.05385, 0.4658, 0.04928, 0.4658, 0.04928, 0.4658, 0.04928, 0.4658, 0.04928, 0.4658, 0.04928, 0.4658, 0.04928, 0.4658, 0.04928, 0.4658, 0.04928, 0.4658, 0.04928, 0.4658, 0.04928, 0.4658, 0.04928, 0.4658, 0.04928, 0.4658, 0.04928, 0.4658, 0.04928, 0.4658, 0.04928, 0.4658, 0.04928, 0.4877, 0.0812, 0.4654, 0.0812, 0.4654, 0.05385, 0.4877, 0.05385, 0.4877, 0.05385, 0.4877, 0.0812, 0.4654, 0.0812, 0.4654, 0.05385, 0.4254, 0.04928, 0.4254, 0.04928, 0.4254, 0.04928, 0.4254, 0.04928, 0.4254, 0.04928, 0.4254, 0.04928, 0.4254, 0.04928, 0.4254, 0.04928, 0.4254, 0.04928, 0.4254, 0.04928, 0.4254, 0.04928, 0.4254, 0.04928, 0.4254, 0.04928, 0.4254, 0.04928, 0.4254, 0.04928, 0.4254, 0.04928, 0.4474, 0.0812, 0.425, 0.0812, 0.425, 0.05385, 0.4474, 0.05385, 0.4474, 0.05385, 0.4474, 0.0812, 0.425, 0.0812, 0.425, 0.05385, 0.4658, 0.04928, 0.4658, 0.04928, 0.4658, 0.04928, 0.4658, 0.04928, 0.4658, 0.04928, 0.4658, 0.04928, 0.4658, 0.04928, 0.4658, 0.04928, 0.4658, 0.04928, 0.4658, 0.04928, 0.4658, 0.04928, 0.4658, 0.04928, 0.4658, 0.04928, 0.4658, 0.04928, 0.4658, 0.04928, 0.4658, 0.04928, 0.4654, 0.05385, 0.4877, 0.05385, 0.4877, 0.0812, 0.4654, 0.0812, 0.4877, 0.05385, 0.4877, 0.0812, 0.4654, 0.0812, 0.4654, 0.05385, 0.4254, 0.04928, 0.4254, 0.04928, 0.4254, 0.04928, 0.4254, 0.04928, 0.4254, 0.04928, 0.4254, 0.04928, 0.4254, 0.04928, 0.4254, 0.04928, 0.4254, 0.04928, 0.4254, 0.04928, 0.4254, 0.04928, 0.4254, 0.04928, 0.4254, 0.04928, 0.4254, 0.04928, 0.4254, 0.04928, 0.4254, 0.04928, 0.425, 0.05385, 0.4473, 0.05385, 0.4474, 0.0812, 0.425, 0.0812, 0.4474, 0.05385, 0.4473, 0.0812, 0.425, 0.0812, 0.425, 0.05385, 0.4254, 0.04928, 0.4254, 0.04928, 0.4254, 0.04928, 0.4254, 0.04928, 0.4254, 0.04928, 0.4254, 0.04928, 0.4254, 0.04928, 0.4254, 0.04928, 0.4254, 0.04928, 0.4254, 0.04928, 0.4254, 0.04928, 0.4254, 0.04928, 0.4254, 0.04928, 0.4254, 0.04928, 0.4254, 0.04928, 0.4254, 0.04928, 0.425, 0.05385, 0.4473, 0.05385, 0.4474, 0.0812, 0.425, 0.0812, 0.4472, 0.05385, 0.4472, 0.0812, 0.4249, 0.0812, 0.4249, 0.05385, 0.4658, 0.04928, 0.4658, 0.04928, 0.4658, 0.04928, 0.4658, 0.04928, 0.4658, 0.04928, 0.4658, 0.04928, 0.4658, 0.04928, 0.4658, 0.04928, 0.4658, 0.04928, 0.4658, 0.04928, 0.4658, 0.04928, 0.4658, 0.04928, 0.4658, 0.04928, 0.4658, 0.04928, 0.4658, 0.04928, 0.4658, 0.04928, 0.4877, 0.0812, 0.4654, 0.0812, 0.4654, 0.05385, 0.4877, 0.05385, 0.4877, 0.05385, 0.4877, 0.0812, 0.4654, 0.0812, 0.4654, 0.05385, 0.4254, 0.04928, 0.4254, 0.04928, 0.4254, 0.04928, 0.4254, 0.04928, 0.4254, 0.04928, 0.4254, 0.04928, 0.4254, 0.04928, 0.4254, 0.04928, 0.4254, 0.04928, 0.4254, 0.04928, 0.4254, 0.04928, 0.4254, 0.04928, 0.4254, 0.04928, 0.4254, 0.04928, 0.4254, 0.04928, 0.4254, 0.04928, 0.4474, 0.0812, 0.425, 0.0812, 0.425, 0.05385, 0.4474, 0.05385, 0.4474, 0.05385, 0.4474, 0.0812, 0.425, 0.0812, 0.425, 0.05385, 0.4254, 0.04928, 0.4254, 0.04928, 0.4254, 0.04928, 0.4254, 0.04928, 0.4254, 0.04928, 0.4254, 0.04928, 0.4254, 0.04928, 0.4254, 0.04928, 0.4254, 0.04928, 0.4254, 0.04928, 0.4254, 0.04928, 0.4254, 0.04928, 0.4254, 0.04928, 0.4254, 0.04928, 0.4254, 0.04928, 0.4254, 0.04928, 0.4474, 0.0812, 0.425, 0.0812, 0.425, 0.05385, 0.4474, 0.05385, 0.4474, 0.05385, 0.4474, 0.0812, 0.425, 0.0812, 0.425, 0.05385, 0.4254, 0.04928, 0.4254, 0.04928, 0.4254, 0.04928, 0.4254, 0.04928, 0.4254, 0.04928, 0.4254, 0.04928, 0.4254, 0.04928, 0.4254, 0.04928, 0.4254, 0.04928, 0.4254, 0.04928, 0.4254, 0.04928, 0.4254, 0.04928, 0.4254, 0.04928, 0.4254, 0.04928, 0.4254, 0.04928, 0.4254, 0.04928, 0.425, 0.05385, 0.4473, 0.05385, 0.4474, 0.0812, 0.425, 0.0812, 0.4474, 0.05385, 0.4473, 0.0812, 0.425, 0.0812, 0.425, 0.05385, 0.4254, 0.04928, 0.4254, 0.04928, 0.4254, 0.04928, 0.4254, 0.04928, 0.4254, 0.04928, 0.4254, 0.04928, 0.4254, 0.04928, 0.4254, 0.04928, 0.4254, 0.04928, 0.4254, 0.04928, 0.4254, 0.04928, 0.4254, 0.04928, 0.4254, 0.04928, 0.4254, 0.04928, 0.4254, 0.04928, 0.4254, 0.04928, 0.425, 0.05385, 0.4473, 0.05385, 0.4474, 0.0812, 0.425, 0.0812, 0.4472, 0.05385, 0.4472, 0.0812, 0.4249, 0.0812, 0.4249, 0.05385, 0.4658, 0.04928, 0.4658, 0.04928, 0.4658, 0.04928, 0.4658, 0.04928, 0.4658, 0.04928, 0.4658, 0.04928, 0.4658, 0.04928, 0.4658, 0.04928, 0.4658, 0.04928, 0.4658, 0.04928, 0.4658, 0.04928, 0.4658, 0.04928, 0.4658, 0.04928, 0.4658, 0.04928, 0.4658, 0.04928, 0.4658, 0.04928, 0.4877, 0.0812, 0.4654, 0.0812, 0.4654, 0.05385, 0.4877, 0.05385, 0.4877, 0.05385, 0.4877, 0.0812, 0.4654, 0.0812, 0.4654, 0.05385, 0.4254, 0.04928, 0.4254, 0.04928, 0.4254, 0.04928, 0.4254, 0.04928, 0.4254, 0.04928, 0.4254, 0.04928, 0.4254, 0.04928, 0.4254, 0.04928, 0.4254, 0.04928, 0.4254, 0.04928, 0.4254, 0.04928, 0.4254, 0.04928, 0.4254, 0.04928, 0.4254, 0.04928, 0.4254, 0.04928, 0.4254, 0.04928, 0.4474, 0.0812, 0.425, 0.0812, 0.425, 0.05385, 0.4474, 0.05385, 0.4474, 0.05385, 0.4474, 0.0812, 0.425, 0.0812, 0.425, 0.05385, 0.1122, 0.2503, 0.1122, 0.2503, 0.1122, 0.2503, 0.1122, 0.2503, 0.1122, 0.2503, 0.1122, 0.2503, 0.1122, 0.2503, 0.1122, 0.2503, 0.1122, 0.2503, 0.1122, 0.2503, 0.1122, 0.2503, 0.1122, 0.2503, 0.1122, 0.2503, 0.1122, 0.2503, 0.1122, 0.2503, 0.1122, 0.2503, 0.1122, 0.2503, 0.1122, 0.2503, 0.1122, 0.2503, 0.1122, 0.2503, 0.1122, 0.2503, 0.1122, 0.2503, 0.1122, 0.2503, 0.1122, 0.2503, 0.1122, 0.2503, 0.1122, 0.2503, 0.1122, 0.2503, 0.1122, 0.2503, 0.1122, 0.2503, 0.1122, 0.2503, 0.1122, 0.2503, 0.1122, 0.2503, 0.1122, 0.2503, 0.1122, 0.2503, 0.1122, 0.2503, 0.1122, 0.2503, 0.1122, 0.2503, 0.1122, 0.2503, 0.1122, 0.2503, 0.1122, 0.2503, 0.1122, 0.2503, 0.1122, 0.2503, 0.1122, 0.2503, 0.1122, 0.2503, 0.1122, 0.2503, 0.1122, 0.2503, 0.1122, 0.2503, 0.1122, 0.2503, 0.1122, 0.2503, 0.1122, 0.2503, 0.1122, 0.2503, 0.1122, 0.2503, 0.1122, 0.2503, 0.1122, 0.2503, 0.1122, 0.2503, 0.1122, 0.2503, 0.1105, 0.2503, 0.1105, 0.2503, 0.1105, 0.2503, 0.1105, 0.2503, 0.1105, 0.2503, 0.1105, 0.2503, 0.1105, 0.2503, 0.1105, 0.2503, 0.1105, 0.2503, 0.1105, 0.2503, 0.1105, 0.2503, 0.1105, 0.2503, 0.1105, 0.2503, 0.1105, 0.2503, 0.1122, 0.2503, 0.1122, 0.2503, 0.1122, 0.2503, 0.1122, 0.2503, 0.1122, 0.2503, 0.1122, 0.2503, 0.1122, 0.2503, 0.1122, 0.2503, 0.1122, 0.2503, 0.1122, 0.2503, 0.1122, 0.2503, 0.1122, 0.2503, 0.1122, 0.2503, 0.1122, 0.2503, 0.1122, 0.2503, 0.1122, 0.2503, 0.1122, 0.2503, 0.1122, 0.2503, 0.1122, 0.2503, 0.1122, 0.2503, 0.1122, 0.2503, 0.1122, 0.2503, 0.1122, 0.2503, 0.1122, 0.2503, 0.1122, 0.2503, 0.1122, 0.2503, 0.1122, 0.2503, 0.1122, 0.2503, 0.1122, 0.2503, 0.1122, 0.2503, 0.1122, 0.2503, 0.1122, 0.2503, 0.1122, 0.2503, 0.1122, 0.2503, 0.1122, 0.2503, 0.1122, 0.2503, 0.1122, 0.2503, 0.1122, 0.2503, 0.1122, 0.2503, 0.1122, 0.2503, 0.1122, 0.2503, 0.1122, 0.2503, 0.1122, 0.2503, 0.1122, 0.2503, 0.1122, 0.2503, 0.1122, 0.2503, 0.1122, 0.2503, 0.1122, 0.2503, 0.1122, 0.2503, 0.1122, 0.2503, 0.1122, 0.2503, 0.1122, 0.2503, 0.1122, 0.2503, 0.1122, 0.2503, 0.1122, 0.2503, 0.1122, 0.2503, 0.1105, 0.2503, 0.1105, 0.2503, 0.1105, 0.2503, 0.1105, 0.2503, 0.1105, 0.2503, 0.1105, 0.2503, 0.1105, 0.2503, 0.1105, 0.2503, 0.1105, 0.2503, 0.1105, 0.2503, 0.1105, 0.2503, 0.1105, 0.2503, 0.1105, 0.2503, 0.1105, 0.2503, 0.1122, 0.2503, 0.1122, 0.2503, 0.1122, 0.2503, 0.1122, 0.2503, 0.1122, 0.2503, 0.1122, 0.2503, 0.1122, 0.2503, 0.1122, 0.2503, 0.1122, 0.2503, 0.1122, 0.2503, 0.1122, 0.2503, 0.1122, 0.2503, 0.1122, 0.2503, 0.1122, 0.2503, 0.1122, 0.2503, 0.1122, 0.2503, 0.1122, 0.2503, 0.1122, 0.2503, 0.1122, 0.2503, 0.1122, 0.2503, 0.1122, 0.2503, 0.1122, 0.2503, 0.1122, 0.2503, 0.1122, 0.2503, 0.1122, 0.2503, 0.1122, 0.2503, 0.1122, 0.2503, 0.1122, 0.2503, 0.1122, 0.2503, 0.1122, 0.2503, 0.1122, 0.2503, 0.1122, 0.2503, 0.1122, 0.2503, 0.1122, 0.2503, 0.1122, 0.2503, 0.1122, 0.2503, 0.1122, 0.2503, 0.1122, 0.2503, 0.1122, 0.2503, 0.1122, 0.2503, 0.1122, 0.2503, 0.1122, 0.2503, 0.1122, 0.2503, 0.1122, 0.2503, 0.1122, 0.2503, 0.1122, 0.2503, 0.1122, 0.2503, 0.1122, 0.2503, 0.1122, 0.2503, 0.1122, 0.2503, 0.1122, 0.2503, 0.1122, 0.2503, 0.1122, 0.2503, 0.1122, 0.2503, 0.1122, 0.2503, 0.1122, 0.2503, 0.1105, 0.2503, 0.1105, 0.2503, 0.1105, 0.2503, 0.1105, 0.2503, 0.1105, 0.2503, 0.1105, 0.2503, 0.1105, 0.2503, 0.1105, 0.2503, 0.1105, 0.2503, 0.1105, 0.2503, 0.1105, 0.2503, 0.1105, 0.2503, 0.1105, 0.2503, 0.1105, 0.2503, 0.1122, 0.2503, 0.1122, 0.2503, 0.1122, 0.2503, 0.1122, 0.2503, 0.1122, 0.2503, 0.1122, 0.2503, 0.1122, 0.2503, 0.1122, 0.2503, 0.1122, 0.2503, 0.1122, 0.2503, 0.1122, 0.2503, 0.1122, 0.2503, 0.1122, 0.2503, 0.1122, 0.2503, 0.1122, 0.2503, 0.1122, 0.2503, 0.1122, 0.2503, 0.1122, 0.2503, 0.1122, 0.2503, 0.1122, 0.2503, 0.1122, 0.2503, 0.1122, 0.2503, 0.1122, 0.2503, 0.1122, 0.2503, 0.1122, 0.2503, 0.1122, 0.2503, 0.1122, 0.2503, 0.1122, 0.2503, 0.1122, 0.2503, 0.1122, 0.2503, 0.1122, 0.2503, 0.1122, 0.2503, 0.1122, 0.2503, 0.1122, 0.2503, 0.1122, 0.2503, 0.1122, 0.2503, 0.1122, 0.2503, 0.1122, 0.2503, 0.1122, 0.2503, 0.1122, 0.2503, 0.1122, 0.2503, 0.1122, 0.2503, 0.1122, 0.2503, 0.1122, 0.2503, 0.1122, 0.2503, 0.1122, 0.2503, 0.1122, 0.2503, 0.1122, 0.2503, 0.1122, 0.2503, 0.1122, 0.2503, 0.1122, 0.2503, 0.1122, 0.2503, 0.1122, 0.2503, 0.1122, 0.2503, 0.1122, 0.2503, 0.1122, 0.2503, 0.1105, 0.2503, 0.1105, 0.2503, 0.1105, 0.2503, 0.1105, 0.2503, 0.1105, 0.2503, 0.1105, 0.2503, 0.1105, 0.2503, 0.1105, 0.2503, 0.1105, 0.2503, 0.1105, 0.2503, 0.1105, 0.2503, 0.1105, 0.2503, 0.1105, 0.2503, 0.1105, 0.2503, 0.1122, 0.2503, 0.1122, 0.2503, 0.1122, 0.2503, 0.1122, 0.2503, 0.1122, 0.2503, 0.1122, 0.2503, 0.1122, 0.2503, 0.1122, 0.2503, 0.1122, 0.2503, 0.1122, 0.2503, 0.1122, 0.2503, 0.1122, 0.2503, 0.1122, 0.2503, 0.1122, 0.2503, 0.1122, 0.2503, 0.1122, 0.2503, 0.1122, 0.2503, 0.1122, 0.2503, 0.1122, 0.2503, 0.1122, 0.2503, 0.1122, 0.2503, 0.1122, 0.2503, 0.1122, 0.2503, 0.1122, 0.2503, 0.1122, 0.2503, 0.1122, 0.2503, 0.1122, 0.2503, 0.1122, 0.2503, 0.1122, 0.2503, 0.1122, 0.2503, 0.1122, 0.2503, 0.1122, 0.2503, 0.1122, 0.2503, 0.1122, 0.2503, 0.1122, 0.2503, 0.1122, 0.2503, 0.1122, 0.2503, 0.1122, 0.2503, 0.1122, 0.2503, 0.1122, 0.2503, 0.1122, 0.2503, 0.1122, 0.2503, 0.1122, 0.2503, 0.1122, 0.2503, 0.1122, 0.2503, 0.1122, 0.2503, 0.1122, 0.2503, 0.1122, 0.2503, 0.1122, 0.2503, 0.1122, 0.2503, 0.1122, 0.2503, 0.1122, 0.2503, 0.1122, 0.2503, 0.1122, 0.2503, 0.1122, 0.2503, 0.1122, 0.2503, 0.1105, 0.2503, 0.1105, 0.2503, 0.1105, 0.2503, 0.1105, 0.2503, 0.1105, 0.2503, 0.1105, 0.2503, 0.1105, 0.2503, 0.1105, 0.2503, 0.1105, 0.2503, 0.1105, 0.2503, 0.1105, 0.2503, 0.1105, 0.2503, 0.1105, 0.2503, 0.1105, 0.2503, 0.1122, 0.2503, 0.1122, 0.2503, 0.1122, 0.2503, 0.1122, 0.2503, 0.1122, 0.2503, 0.1122, 0.2503, 0.1122, 0.2503, 0.1122, 0.2503, 0.1122, 0.2503, 0.1122, 0.2503, 0.1122, 0.2503, 0.1122, 0.2503, 0.1122, 0.2503, 0.1122, 0.2503, 0.1122, 0.2503, 0.1122, 0.2503, 0.1122, 0.2503, 0.1122, 0.2503, 0.1122, 0.2503, 0.1122, 0.2503, 0.1122, 0.2503, 0.1122, 0.2503, 0.1122, 0.2503, 0.1122, 0.2503, 0.1122, 0.2503, 0.1122, 0.2503, 0.1122, 0.2503, 0.1122, 0.2503, 0.1122, 0.2503, 0.1122, 0.2503, 0.1122, 0.2503, 0.1122, 0.2503, 0.1122, 0.2503, 0.1122, 0.2503, 0.1122, 0.2503, 0.1122, 0.2503, 0.1122, 0.2503, 0.1122, 0.2503, 0.1122, 0.2503, 0.1122, 0.2503, 0.1122, 0.2503, 0.1122, 0.2503, 0.1122, 0.2503, 0.1122, 0.2503, 0.1122, 0.2503, 0.1122, 0.2503, 0.1122, 0.2503, 0.1122, 0.2503, 0.1122, 0.2503, 0.1122, 0.2503, 0.1122, 0.2503, 0.1122, 0.2503, 0.1122, 0.2503, 0.1122, 0.2503, 0.1122, 0.2503, 0.1122, 0.2503, 0.1105, 0.2503, 0.1105, 0.2503, 0.1105, 0.2503, 0.1105, 0.2503, 0.1105, 0.2503, 0.1105, 0.2503, 0.1105, 0.2503, 0.1105, 0.2503, 0.1105, 0.2503, 0.1105, 0.2503, 0.1105, 0.2503, 0.1105, 0.2503, 0.1105, 0.2503, 0.1105, 0.2503, 0.1113, 0.2573, 0.1113, 0.2573, 0.1113, 0.2573, 0.1113, 0.2573, 0.1113, 0.2573, 0.1113, 0.2573, 0.1113, 0.2573, 0.1113, 0.2573, 0.1113, 0.2573, 0.1113, 0.2573, 0.1113, 0.2573, 0.1113, 0.2573, 0.1113, 0.2573, 0.1113, 0.2573, 0.1113, 0.2573, 0.1113, 0.2573, 0.1113, 0.2573, 0.1113, 0.2573, 0.1113, 0.2573, 0.1113, 0.2573, 0.1113, 0.2573, 0.1113, 0.2573, 0.1113, 0.2573, 0.1113, 0.2573, 0.1113, 0.2573, 0.1113, 0.2573, 0.1113, 0.2573, 0.1113, 0.2573, 0.1113, 0.2573, 0.1113, 0.2573, 0.1113, 0.2573, 0.1113, 0.2573, 0.1113, 0.2573, 0.1113, 0.2573, 0.1113, 0.2573, 0.1113, 0.2573, 0.1113, 0.2573, 0.1113, 0.2573, 0.1113, 0.2573, 0.1113, 0.2573, 0.1113, 0.2573, 0.1113, 0.2573, 0.1113, 0.2573, 0.1113, 0.2573, 0.1113, 0.2573, 0.1113, 0.2573, 0.1113, 0.2573, 0.1113, 0.2573, 0.1113, 0.2573, 0.1113, 0.2573, 0.1113, 0.2573, 0.1113, 0.2573, 0.1113, 0.2573, 0.1113, 0.2573, 0.1113, 0.2573, 0.1113, 0.2573, 0.1113, 0.2573, 0.1113, 0.2573, 0.1113, 0.2573, 0.1113, 0.2573, 0.1113, 0.2573, 0.1113, 0.2573, 0.1113, 0.2573, 0.1113, 0.2573, 0.1113, 0.2573, 0.1113, 0.2573, 0.1113, 0.2573, 0.1113, 0.2573, 0.1113, 0.2573, 0.1113, 0.2573, 0.1113, 0.2573, 0.1113, 0.2573, 0.1113, 0.2573, 0.1113, 0.2573, 0.1113, 0.2573, 0.1113, 0.2573, 0.1113, 0.2573, 0.1113, 0.2573, 0.1113, 0.2573, 0.1113, 0.2573, 0.1113, 0.2573, 0.1113, 0.2573, 0.1113, 0.2573, 0.1113, 0.2573, 0.1113, 0.2573, 0.1113, 0.2573, 0.1113, 0.2573, 0.1113, 0.2573, 0.1113, 0.2573, 0.1113, 0.2573, 0.1113, 0.2573, 0.1113, 0.2573, 0.1113, 0.2573, 0.1113, 0.2573, 0.1113, 0.2573, 0.1113, 0.2573, 0.1113, 0.2573, 0.1113, 0.2573, 0.1113, 0.2573, 0.1113, 0.2573, 0.1113, 0.2573, 0.1113, 0.2573, 0.1113, 0.2573, 0.1113, 0.2573, 0.1113, 0.2573, 0.1113, 0.2573, 0.1113, 0.2573, 0.1113, 0.2573, 0.1113, 0.2573, 0.1113, 0.2573, 0.1113, 0.2573, 0.1113, 0.2573, 0.1113, 0.2573, 0.1113, 0.2573, 0.1113, 0.2573, 0.1113, 0.2573, 0.1113, 0.2573, 0.1113, 0.2573, 0.1113, 0.2573, 0.1113, 0.2573, 0.1113, 0.2573, 0.1113, 0.2573, 0.1113, 0.2573, 0.1113, 0.2573, 0.1113, 0.2573, 0.1113, 0.2573, 0.1113, 0.2573, 0.1113, 0.2573, 0.1113, 0.2573, 0.1113, 0.2573, 0.1113, 0.2573, 0.1113, 0.2573, 0.1113, 0.2573, 0.1113, 0.2573, 0.1113, 0.2573, 0.1113, 0.2573, 0.1113, 0.2573, 0.1113, 0.2573, 0.1113, 0.2573, 0.1113, 0.2573, 0.1113, 0.2573, 0.1113, 0.2573, 0.1113, 0.2573, 0.1113, 0.2573, 0.1113, 0.2573, 0.1113, 0.2573, 0.1113, 0.2573, 0.1113, 0.2573, 0.1113, 0.2573, 0.1113, 0.2573, 0.1113, 0.2573, 0.1113, 0.2573, 0.1113, 0.2573, 0.1113, 0.2573, 0.1113, 0.2573, 0.1113, 0.2573, 0.1113, 0.2573, 0.1113, 0.2573, 0.1113, 0.2573, 0.1113, 0.2573, 0.1113, 0.2573, 0.1113, 0.2573, 0.1113, 0.2573, 0.1113, 0.2573, 0.1113, 0.2573, 0.1113, 0.2573, 0.1113, 0.2573, 0.1113, 0.2573, 0.1113, 0.2573, 0.1113, 0.2573, 0.1113, 0.2573, 0.1113, 0.2573, 0.1113, 0.2573, 0.1113, 0.2573, 0.1113, 0.2573, 0.1113, 0.2573, 0.1113, 0.2573, 0.1113, 0.2573, 0.1113, 0.2573, 0.1113, 0.2573, 0.1113, 0.2573, 0.1113, 0.2573, 0.1113, 0.2573, 0.1113, 0.2573, 0.1113, 0.2573, 0.1113, 0.2573, 0.1113, 0.2573, 0.1113, 0.2573, 0.1113, 0.2573, 0.1113, 0.2573, 0.1113, 0.2573, 0.1113, 0.2573, 0.1092, 0.01074, 0.1092, 0.01074, 0.1092, 0.01074, 0.1092, 0.01074, 0.1092, 0.01074, 0.1092, 0.01074, 0.1092, 0.01074, 0.1092, 0.01074, 0.1092, 0.01074, 0.1092, 0.01074, 0.1092, 0.01074, 0.1092, 0.01074, 0.1092, 0.01074, 0.1092, 0.01074, 0.1092, 0.01074, 0.1122, 0.2582, 0.1122, 0.2582, 0.1122, 0.2582, 0.1122, 0.2582, 0.1122, 0.2582, 0.1122, 0.2582, 0.1122, 0.2582, 0.1122, 0.2582, 0.1122, 0.2582, 0.1122, 0.2582, 0.1122, 0.2582, 0.1122, 0.2582, 0.1122, 0.2582, 0.1122, 0.2582, 0.1122, 0.2582, 0.1122, 0.2582, 0.1122, 0.2582, 0.1122, 0.2582, 0.1122, 0.2582, 0.1122, 0.2582, 0.1122, 0.2582, 0.1122, 0.2582, 0.1122, 0.2582, 0.1122, 0.2582, 0.1122, 0.2582, 0.1122, 0.2582, 0.1122, 0.2582, 0.1122, 0.2582, 0.1122, 0.2582, 0.1122, 0.2582, 0.1122, 0.2582, 0.1122, 0.2582, 0.1122, 0.2582, 0.1122, 0.2582, 0.1122, 0.2582, 0.1122, 0.2582, 0.1122, 0.2582, 0.1122, 0.2582, 0.1122, 0.2582, 0.1122, 0.2582, 0.1122, 0.2582, 0.1122, 0.2582, 0.1122, 0.2582, 0.1122, 0.2582, 0.1122, 0.2582, 0.1122, 0.2582, 0.1122, 0.2582, 0.1122, 0.2582, 0.1122, 0.2582, 0.1122, 0.2582, 0.1122, 0.2582, 0.1122, 0.2582, 0.1122, 0.2582, 0.1122, 0.2582, 0.1122, 0.2582, 0.1122, 0.2582, 0.1122, 0.2582, 0.1122, 0.2582, 0.1122, 0.2582, 0.1122, 0.2582, 0.1122, 0.2582, 0.1122, 0.2582, 0.1122, 0.2582, 0.1122, 0.2582, 0.1122, 0.2582, 0.1122, 0.2582, 0.1122, 0.2582, 0.1122, 0.2582, 0.1122, 0.2582, 0.1122, 0.2582, 0.1122, 0.2582, 0.1122, 0.2582, 0.1122, 0.2582, 0.1122, 0.2582, 0.1122, 0.2582, 0.1122, 0.2582, 0.1122, 0.2582, 0.1122, 0.2582, 0.1122, 0.2582, 0.1122, 0.2582, 0.1122, 0.2582, 0.1122, 0.2582, 0.1122, 0.2582, 0.1122, 0.2582, 0.1122, 0.2582, 0.1122, 0.2582, 0.1122, 0.2582, 0.1122, 0.2582, 0.1122, 0.2582, 0.1122, 0.2582, 0.1122, 0.2582, 0.1122, 0.2582, 0.1122, 0.2582, 0.1122, 0.2582, 0.1122, 0.2582, 0.1122, 0.2582, 0.1122, 0.2582, 0.1122, 0.2582, 0.1122, 0.2582, 0.1122, 0.2582, 0.1122, 0.2582, 0.1122, 0.2582, 0.1122, 0.2582, 0.1122, 0.2582, 0.1092, 0.01074, 0.1092, 0.01074, 0.1092, 0.01074, 0.1092, 0.01074, 0.1092, 0.01074, 0.1092, 0.01074, 0.1092, 0.01074, 0.1092, 0.01074, 0.1092, 0.01074, 0.1092, 0.01074, 0.1092, 0.01074, 0.1092, 0.01074, 0.1092, 0.01074, 0.1092, 0.01074, 0.1092, 0.01074, 0.1122, 0.2582, 0.1122, 0.2582, 0.1122, 0.2582, 0.1122, 0.2582, 0.1122, 0.2582, 0.1122, 0.2582, 0.1122, 0.2582, 0.1122, 0.2582, 0.1122, 0.2582, 0.1122, 0.2582, 0.1122, 0.2582, 0.1122, 0.2582, 0.1122, 0.2582, 0.1122, 0.2582, 0.1122, 0.2582, 0.1122, 0.2582, 0.1122, 0.2582, 0.1122, 0.2582, 0.1122, 0.2582, 0.1122, 0.2582, 0.1122, 0.2582, 0.1122, 0.2582, 0.1122, 0.2582, 0.1122, 0.2582, 0.1122, 0.2582, 0.1122, 0.2582, 0.1122, 0.2582, 0.1122, 0.2582, 0.1122, 0.2582, 0.1122, 0.2582, 0.1122, 0.2582, 0.1122, 0.2582, 0.1122, 0.2582, 0.1122, 0.2582, 0.1122, 0.2582, 0.1122, 0.2582, 0.1122, 0.2582, 0.1122, 0.2582, 0.1122, 0.2582, 0.1122, 0.2582, 0.1122, 0.2582, 0.1122, 0.2582, 0.1122, 0.2582, 0.1122, 0.2582, 0.1122, 0.2582, 0.1122, 0.2582, 0.1122, 0.2582, 0.1122, 0.2582, 0.1122, 0.2582, 0.1122, 0.2582, 0.1122, 0.2582, 0.1122, 0.2582, 0.1122, 0.2582, 0.1122, 0.2582, 0.1122, 0.2582, 0.1122, 0.2582, 0.1122, 0.2582, 0.1122, 0.2582, 0.1122, 0.2582, 0.1122, 0.2582, 0.1122, 0.2582, 0.1122, 0.2582, 0.1122, 0.2582, 0.1122, 0.2582, 0.1122, 0.2582, 0.1122, 0.2582, 0.1122, 0.2582, 0.1122, 0.2582, 0.1122, 0.2582, 0.1122, 0.2582, 0.1122, 0.2582, 0.1122, 0.2582, 0.1122, 0.2582, 0.1122, 0.2582, 0.1122, 0.2582, 0.1122, 0.2582, 0.1122, 0.2582, 0.1122, 0.2582, 0.1122, 0.2582, 0.1122, 0.2582, 0.1122, 0.2582, 0.1122, 0.2582, 0.1122, 0.2582, 0.1122, 0.2582, 0.1122, 0.2582, 0.1122, 0.2582, 0.1122, 0.2582, 0.1122, 0.2582, 0.1122, 0.2582, 0.1122, 0.2582, 0.1122, 0.2582, 0.1122, 0.2582, 0.1122, 0.2582, 0.1122, 0.2582, 0.1122, 0.2582, 0.1122, 0.2582, 0.1122, 0.2582, 0.1122, 0.2582, 0.1122, 0.2582, 0.1122, 0.2582, 0.1122, 0.2582, 0.1122, 0.2582, 0.1122, 0.2582, 0.1122, 0.2582, 0.1092, 0.01074, 0.1092, 0.01074, 0.1092, 0.01074, 0.1092, 0.01074, 0.1092, 0.01074, 0.1092, 0.01074, 0.1092, 0.01074, 0.1092, 0.01074, 0.1092, 0.01074, 0.1092, 0.01074, 0.1092, 0.01074, 0.1092, 0.01074, 0.1092, 0.01074, 0.1092, 0.01074, 0.1092, 0.01074, 0.1122, 0.2582, 0.1122, 0.2582, 0.1122, 0.2582, 0.1122, 0.2582, 0.1122, 0.2582, 0.1122, 0.2582, 0.1122, 0.2582, 0.1122, 0.2582, 0.1122, 0.2582, 0.1122, 0.2582, 0.1122, 0.2582, 0.1122, 0.2582, 0.1122, 0.2582, 0.1122, 0.2582, 0.1122, 0.2582, 0.1122, 0.2582, 0.1122, 0.2582, 0.1122, 0.2582, 0.1122, 0.2582, 0.1122, 0.2582, 0.1122, 0.2582, 0.1122, 0.2582, 0.1122, 0.2582, 0.1122, 0.2582, 0.1122, 0.2582, 0.1122, 0.2582, 0.1122, 0.2582, 0.1122, 0.2582, 0.1122, 0.2582, 0.1122, 0.2582, 0.1122, 0.2582, 0.1122, 0.2582, 0.1122, 0.2582, 0.1122, 0.2582, 0.1122, 0.2582, 0.1122, 0.2582, 0.1122, 0.2582, 0.1122, 0.2582, 0.1122, 0.2582, 0.1122, 0.2582, 0.1122, 0.2582, 0.1122, 0.2582, 0.1122, 0.2582, 0.1122, 0.2582, 0.1122, 0.2582, 0.1122, 0.2582, 0.1122, 0.2582, 0.1122, 0.2582, 0.1122, 0.2582, 0.1122, 0.2582, 0.1122, 0.2582, 0.1122, 0.2582, 0.1122, 0.2582, 0.1122, 0.2582, 0.1122, 0.2582, 0.1122, 0.2582, 0.1122, 0.2582, 0.1122, 0.2582, 0.1122, 0.2582, 0.1122, 0.2582, 0.1122, 0.2582, 0.1122, 0.2582, 0.1122, 0.2582, 0.1122, 0.2582, 0.1122, 0.2582, 0.1122, 0.2582, 0.1122, 0.2582, 0.1122, 0.2582, 0.1122, 0.2582, 0.1122, 0.2582, 0.1122, 0.2582, 0.1122, 0.2582, 0.1122, 0.2582, 0.1122, 0.2582, 0.1122, 0.2582, 0.1122, 0.2582, 0.1122, 0.2582, 0.1122, 0.2582, 0.1122, 0.2582, 0.1122, 0.2582, 0.1122, 0.2582, 0.1122, 0.2582, 0.1122, 0.2582, 0.1122, 0.2582, 0.1122, 0.2582, 0.1122, 0.2582, 0.1122, 0.2582, 0.1122, 0.2582, 0.1122, 0.2582, 0.1122, 0.2582, 0.1122, 0.2582, 0.1122, 0.2582, 0.1122, 0.2582, 0.1122, 0.2582, 0.1122, 0.2582, 0.1122, 0.2582, 0.1122, 0.2582, 0.1122, 0.2582, 0.1122, 0.2582, 0.1122, 0.2582, 0.1122, 0.2582, 0.1122, 0.2582, 0.1122, 0.2582, 0.1122, 0.2582, 0.1092, 0.01074, 0.1092, 0.01074, 0.1092, 0.01074, 0.1092, 0.01074, 0.1092, 0.01074, 0.1092, 0.01074, 0.1092, 0.01074, 0.1092, 0.01074, 0.1092, 0.01074, 0.1092, 0.01074, 0.1092, 0.01074, 0.1092, 0.01074, 0.1092, 0.01074, 0.1092, 0.01074, 0.1092, 0.01074, 0.1122, 0.2582, 0.1122, 0.2582, 0.1122, 0.2582, 0.1122, 0.2582, 0.1122, 0.2582, 0.1122, 0.2582, 0.1122, 0.2582, 0.1122, 0.2582, 0.1122, 0.2582, 0.1122, 0.2582, 0.1122, 0.2582, 0.1122, 0.2582, 0.1122, 0.2582, 0.1122, 0.2582, 0.1122, 0.2582, 0.1122, 0.2582, 0.1122, 0.2582, 0.1122, 0.2582, 0.1122, 0.2582, 0.1122, 0.2582, 0.1122, 0.2582, 0.1122, 0.2582, 0.1122, 0.2582, 0.1122, 0.2582, 0.1122, 0.2582, 0.1122, 0.2582, 0.1122, 0.2582, 0.1122, 0.2582, 0.1122, 0.2582, 0.1122, 0.2582, 0.1122, 0.2582, 0.1122, 0.2582, 0.1122, 0.2582, 0.1122, 0.2582, 0.1122, 0.2582, 0.1122, 0.2582, 0.1122, 0.2582, 0.1122, 0.2582, 0.1122, 0.2582, 0.1122, 0.2582, 0.1122, 0.2582, 0.1122, 0.2582, 0.1122, 0.2582, 0.1122, 0.2582, 0.1122, 0.2582, 0.1122, 0.2582, 0.1122, 0.2582, 0.1122, 0.2582, 0.1122, 0.2582, 0.1122, 0.2582, 0.1122, 0.2582, 0.1122, 0.2582, 0.1122, 0.2582, 0.1122, 0.2582, 0.1122, 0.2582, 0.1122, 0.2582, 0.1122, 0.2582, 0.1122, 0.2582, 0.1122, 0.2582, 0.1122, 0.2582, 0.1122, 0.2582, 0.1122, 0.2582, 0.1122, 0.2582, 0.1122, 0.2582, 0.1122, 0.2582, 0.1122, 0.2582, 0.1122, 0.2582, 0.1122, 0.2582, 0.1122, 0.2582, 0.1122, 0.2582, 0.1122, 0.2582, 0.1122, 0.2582, 0.1122, 0.2582, 0.1122, 0.2582, 0.1122, 0.2582, 0.1122, 0.2582, 0.1122, 0.2582, 0.1122, 0.2582, 0.1122, 0.2582, 0.1122, 0.2582, 0.1122, 0.2582, 0.1122, 0.2582, 0.1122, 0.2582, 0.1122, 0.2582, 0.1122, 0.2582, 0.1122, 0.2582, 0.1122, 0.2582, 0.1122, 0.2582, 0.1122, 0.2582, 0.1122, 0.2582, 0.1122, 0.2582, 0.1122, 0.2582, 0.1122, 0.2582, 0.1122, 0.2582, 0.1122, 0.2582, 0.1122, 0.2582, 0.1122, 0.2582, 0.1122, 0.2582, 0.1122, 0.2582, 0.1122, 0.2582, 0.1122, 0.2582, 0.1122, 0.2582, 0.1122, 0.2582, 0.1122, 0.2582, 0.1092, 0.01074, 0.1092, 0.01074, 0.1092, 0.01074, 0.1092, 0.01074, 0.1092, 0.01074, 0.1092, 0.01074, 0.1092, 0.01074, 0.1092, 0.01074, 0.1092, 0.01074, 0.1092, 0.01074, 0.1092, 0.01074, 0.1092, 0.01074, 0.1092, 0.01074, 0.1092, 0.01074, 0.1092, 0.01074, 0.1122, 0.2582, 0.1122, 0.2582, 0.1122, 0.2582, 0.1122, 0.2582, 0.1122, 0.2582, 0.1122, 0.2582, 0.1122, 0.2582, 0.1122, 0.2582, 0.1122, 0.2582, 0.1122, 0.2582, 0.1122, 0.2582, 0.1122, 0.2582, 0.1122, 0.2582, 0.1122, 0.2582, 0.1122, 0.2582, 0.1122, 0.2582, 0.1122, 0.2582, 0.1122, 0.2582, 0.1122, 0.2582, 0.1122, 0.2582, 0.1122, 0.2582, 0.1122, 0.2582, 0.1122, 0.2582, 0.1122, 0.2582, 0.1122, 0.2582, 0.1122, 0.2582, 0.1122, 0.2582, 0.1122, 0.2582, 0.1122, 0.2582, 0.1122, 0.2582, 0.1122, 0.2582, 0.1122, 0.2582, 0.1122, 0.2582, 0.1122, 0.2582, 0.1122, 0.2582, 0.1122, 0.2582, 0.1122, 0.2582, 0.1122, 0.2582, 0.1122, 0.2582, 0.1122, 0.2582, 0.1122, 0.2582, 0.1122, 0.2582, 0.1122, 0.2582, 0.1122, 0.2582, 0.1122, 0.2582, 0.1122, 0.2582, 0.1122, 0.2582, 0.1122, 0.2582, 0.1122, 0.2582, 0.1122, 0.2582, 0.1122, 0.2582, 0.1122, 0.2582, 0.1122, 0.2582, 0.1122, 0.2582, 0.1122, 0.2582, 0.1122, 0.2582, 0.1122, 0.2582, 0.1122, 0.2582, 0.1122, 0.2582, 0.1122, 0.2582, 0.1122, 0.2582, 0.1122, 0.2582, 0.1122, 0.2582, 0.1122, 0.2582, 0.1122, 0.2582, 0.1122, 0.2582, 0.1122, 0.2582, 0.1122, 0.2582, 0.1122, 0.2582, 0.1122, 0.2582, 0.1122, 0.2582, 0.1122, 0.2582, 0.1122, 0.2582, 0.1122, 0.2582, 0.1122, 0.2582, 0.1122, 0.2582, 0.1122, 0.2582, 0.1122, 0.2582, 0.1122, 0.2582, 0.1122, 0.2582, 0.1122, 0.2582, 0.1122, 0.2582, 0.1122, 0.2582, 0.1122, 0.2582, 0.1122, 0.2582, 0.1122, 0.2582, 0.1122, 0.2582, 0.1122, 0.2582, 0.1122, 0.2582, 0.1122, 0.2582, 0.1122, 0.2582, 0.1122, 0.2582, 0.1122, 0.2582, 0.1122, 0.2582, 0.1122, 0.2582, 0.1122, 0.2582, 0.1122, 0.2582, 0.1122, 0.2582, 0.1122, 0.2582, 0.1122, 0.2582, 0.1122, 0.2582, 0.1122, 0.2582, 0.1122, 0.2582, 0.1122, 0.2582, 0.1092, 0.01074, 0.1092, 0.01074, 0.1092, 0.01074, 0.1092, 0.01074, 0.1092, 0.01074, 0.1092, 0.01074, 0.1092, 0.01074, 0.1092, 0.01074, 0.1092, 0.01074, 0.1092, 0.01074, 0.1092, 0.01074, 0.1092, 0.01074, 0.1092, 0.01074, 0.1092, 0.01074, 0.1092, 0.01074, 0.1122, 0.2582, 0.1122, 0.2582, 0.1122, 0.2582, 0.1122, 0.2582, 0.1122, 0.2582, 0.1122, 0.2582, 0.1122, 0.2582, 0.1122, 0.2582, 0.1122, 0.2582, 0.1122, 0.2582, 0.1122, 0.2582, 0.1122, 0.2582, 0.1122, 0.2582, 0.1122, 0.2582, 0.1122, 0.2582, 0.1122, 0.2582, 0.1122, 0.2582, 0.1122, 0.2582, 0.1122, 0.2582, 0.1122, 0.2582, 0.1122, 0.2582, 0.1122, 0.2582, 0.1122, 0.2582, 0.1122, 0.2582, 0.1122, 0.2582, 0.1122, 0.2582, 0.1122, 0.2582, 0.1122, 0.2582, 0.1122, 0.2582, 0.1122, 0.2582, 0.1122, 0.2582, 0.1122, 0.2582, 0.1122, 0.2582, 0.1122, 0.2582, 0.1122, 0.2582, 0.1122, 0.2582, 0.1122, 0.2582, 0.1122, 0.2582, 0.1122, 0.2582, 0.1122, 0.2582, 0.1122, 0.2582, 0.1122, 0.2582, 0.1122, 0.2582, 0.1122, 0.2582, 0.1122, 0.2582, 0.1122, 0.2582, 0.1122, 0.2582, 0.1122, 0.2582, 0.1122, 0.2582, 0.1122, 0.2582, 0.1122, 0.2582, 0.1122, 0.2582, 0.1122, 0.2582, 0.1122, 0.2582, 0.1122, 0.2582, 0.1122, 0.2582, 0.1122, 0.2582, 0.1122, 0.2582, 0.1122, 0.2582, 0.1122, 0.2582, 0.1122, 0.2582, 0.1122, 0.2582, 0.1122, 0.2582, 0.1122, 0.2582, 0.1122, 0.2582, 0.1122, 0.2582, 0.1122, 0.2582, 0.1122, 0.2582, 0.1122, 0.2582, 0.1122, 0.2582, 0.1122, 0.2582, 0.1122, 0.2582, 0.1122, 0.2582, 0.1122, 0.2582, 0.1122, 0.2582, 0.1122, 0.2582, 0.1122, 0.2582, 0.1122, 0.2582, 0.1122, 0.2582, 0.1122, 0.2582, 0.1122, 0.2582, 0.1122, 0.2582, 0.1122, 0.2582, 0.1122, 0.2582, 0.1122, 0.2582, 0.1122, 0.2582, 0.1122, 0.2582, 0.1122, 0.2582, 0.1122, 0.2582, 0.1122, 0.2582, 0.1122, 0.2582, 0.1122, 0.2582, 0.1122, 0.2582, 0.1122, 0.2582, 0.1122, 0.2582, 0.1122, 0.2582, 0.1122, 0.2582, 0.1122, 0.2582, 0.1122, 0.2582, 0.1122, 0.2582, 0.1122, 0.2582, 0.1122, 0.2582, 0.1122, 0.2582, 0.1122, 0.2582, 0.1113, 0.2573, 0.1113, 0.2573, 0.1113, 0.2573, 0.1113, 0.2573, 0.1113, 0.2573, 0.1113, 0.2573, 0.1113, 0.2573, 0.1113, 0.2573, 0.1113, 0.2573, 0.1113, 0.2573, 0.1113, 0.2573, 0.1113, 0.2573, 0.1113, 0.2573, 0.1113, 0.2573, 0.1113, 0.2573, 0.1113, 0.2573, 0.1113, 0.2573, 0.1113, 0.2573, 0.1113, 0.2573, 0.1113, 0.2573, 0.1113, 0.2573, 0.1113, 0.2573, 0.1113, 0.2573, 0.1113, 0.2573, 0.1113, 0.2573, 0.1113, 0.2573, 0.1113, 0.2573, 0.1113, 0.2573, 0.1113, 0.2573, 0.1113, 0.2573, 0.1113, 0.2573, 0.1113, 0.2573, 0.1113, 0.2573, 0.1113, 0.2573, 0.1113, 0.2573, 0.1113, 0.2573, 0.1113, 0.2573, 0.1113, 0.2573, 0.1113, 0.2573, 0.1113, 0.2573, 0.1113, 0.2573, 0.1113, 0.2573, 0.1113, 0.2573, 0.1113, 0.2573, 0.1113, 0.2573, 0.1113, 0.2573, 0.1113, 0.2573, 0.1113, 0.2573, 0.1113, 0.2573, 0.1113, 0.2573, 0.1113, 0.2573, 0.1113, 0.2573, 0.1113, 0.2573, 0.1113, 0.2573, 0.1113, 0.2573, 0.1113, 0.2573, 0.1113, 0.2573, 0.1113, 0.2573, 0.1113, 0.2573, 0.1113, 0.2573, 0.1113, 0.2573, 0.1113, 0.2573, 0.1113, 0.2573, 0.1113, 0.2573, 0.1113, 0.2573, 0.1113, 0.2573, 0.1113, 0.2573, 0.1113, 0.2573, 0.1113, 0.2573, 0.1113, 0.2573, 0.1113, 0.2573, 0.1113, 0.2573, 0.1113, 0.2573, 0.1113, 0.2573, 0.1113, 0.2573, 0.1113, 0.2573, 0.1113, 0.2573, 0.1113, 0.2573, 0.1113, 0.2573, 0.1113, 0.2573, 0.1113, 0.2573, 0.1113, 0.2573, 0.1113, 0.2573, 0.1113, 0.2573, 0.1113, 0.2573, 0.1113, 0.2573, 0.1113, 0.2573, 0.1113, 0.2573, 0.1113, 0.2573, 0.1113, 0.2573, 0.1113, 0.2573, 0.1113, 0.2573, 0.1113, 0.2573, 0.1113, 0.2573, 0.1113, 0.2573, 0.1113, 0.2573, 0.1113, 0.2573, 0.1113, 0.2573, 0.1113, 0.2573, 0.1113, 0.2573, 0.1113, 0.2573, 0.1113, 0.2573, 0.1113, 0.2573, 0.1113, 0.2573, 0.1113, 0.2573, 0.1113, 0.2573, 0.1113, 0.2573, 0.1113, 0.2573, 0.1113, 0.2573, 0.1113, 0.2573, 0.1113, 0.2573, 0.1113, 0.2573, 0.1113, 0.2573, 0.1113, 0.2573, 0.1113, 0.2573, 0.1113, 0.2573, 0.1113, 0.2573, 0.1113, 0.2573, 0.1113, 0.2573, 0.1113, 0.2573, 0.1113, 0.2573, 0.1113, 0.2573, 0.1113, 0.2573, 0.1113, 0.2573, 0.1113, 0.2573, 0.1113, 0.2573, 0.1113, 0.2573, 0.1113, 0.2573, 0.1113, 0.2573, 0.1113, 0.2573, 0.1113, 0.2573, 0.1113, 0.2573, 0.1113, 0.2573, 0.1113, 0.2573, 0.1113, 0.2573, 0.1113, 0.2573, 0.1113, 0.2573, 0.1113, 0.2573, 0.1113, 0.2573, 0.1113, 0.2573, 0.1113, 0.2573, 0.1113, 0.2573, 0.1113, 0.2573, 0.1113, 0.2573, 0.1113, 0.2573, 0.1113, 0.2573, 0.1113, 0.2573, 0.1113, 0.2573, 0.1113, 0.2573, 0.1113, 0.2573, 0.1113, 0.2573, 0.1113, 0.2573, 0.1113, 0.2573, 0.1113, 0.2573, 0.1113, 0.2573, 0.1113, 0.2573, 0.1113, 0.2573, 0.1113, 0.2573, 0.1113, 0.2573, 0.1113, 0.2573, 0.1113, 0.2573, 0.1113, 0.2573, 0.1113, 0.2573, 0.1113, 0.2573, 0.1113, 0.2573, 0.1113, 0.2573, 0.1113, 0.2573, 0.1113, 0.2573, 0.1113, 0.2573, 0.1113, 0.2573, 0.1113, 0.2573, 0.1113, 0.2573, 0.1113, 0.2573, 0.1113, 0.2573, 0.1113, 0.2573, 0.1113, 0.2573, 0.1113, 0.2573, 0.1113, 0.2573, 0.1113, 0.2573, 0.1113, 0.2573, 0.1113, 0.2573, 0.1113, 0.2573, 0.1113, 0.2573, 0.1113, 0.2573, 0.1113, 0.2573, 0.1113, 0.2573, 0.1113, 0.2573, 0.1113, 0.2573, 0.1113, 0.2573, 0.1113, 0.2573, 0.1113, 0.2573, 0.1113, 0.2573, 0.4658, 0.04928, 0.4658, 0.04928, 0.4658, 0.04928, 0.4658, 0.04928, 0.4658, 0.04928, 0.4658, 0.04928, 0.4658, 0.04928, 0.4658, 0.04928, 0.4658, 0.04928, 0.4658, 0.04928, 0.4658, 0.04928, 0.4658, 0.04928, 0.4658, 0.04928, 0.4658, 0.04928, 0.4658, 0.04928, 0.4658, 0.04928, 0.4654, 0.05385, 0.4877, 0.05385, 0.4877, 0.0812, 0.4654, 0.0812, 0.4877, 0.05385, 0.4877, 0.0812, 0.4654, 0.0812, 0.4654, 0.05385, 0.4658, 0.04928, 0.4658, 0.04928, 0.4658, 0.04928, 0.4658, 0.04928, 0.4658, 0.04928, 0.4658, 0.04928, 0.4658, 0.04928, 0.4658, 0.04928, 0.4658, 0.04928, 0.4658, 0.04928, 0.4658, 0.04928, 0.4658, 0.04928, 0.4658, 0.04928, 0.4658, 0.04928, 0.4658, 0.04928, 0.4658, 0.04928, 0.4654, 0.05385, 0.4877, 0.05385, 0.4877, 0.0812, 0.4654, 0.0812, 0.4877, 0.05385, 0.4877, 0.0812, 0.4654, 0.0812, 0.4654, 0.05385, 0.4254, 0.04928, 0.4254, 0.04928, 0.4254, 0.04928, 0.4254, 0.04928, 0.4254, 0.04928, 0.4254, 0.04928, 0.4254, 0.04928, 0.4254, 0.04928, 0.4254, 0.04928, 0.4254, 0.04928, 0.4254, 0.04928, 0.4254, 0.04928, 0.4254, 0.04928, 0.4254, 0.04928, 0.4254, 0.04928, 0.4254, 0.04928, 0.425, 0.05385, 0.4473, 0.05385, 0.4474, 0.0812, 0.425, 0.0812, 0.4472, 0.05385, 0.4472, 0.0812, 0.4249, 0.0812, 0.4249, 0.05385, 0.4254, 0.04928, 0.4254, 0.04928, 0.4254, 0.04928, 0.4254, 0.04928, 0.4254, 0.04928, 0.4254, 0.04928, 0.4254, 0.04928, 0.4254, 0.04928, 0.4254, 0.04928, 0.4254, 0.04928, 0.4254, 0.04928, 0.4254, 0.04928, 0.4254, 0.04928, 0.4254, 0.04928, 0.4254, 0.04928, 0.4254, 0.04928, 0.4474, 0.0812, 0.425, 0.0812, 0.425, 0.05385, 0.4474, 0.05385, 0.4474, 0.05385, 0.4474, 0.0812, 0.425, 0.0812, 0.425, 0.05385, 0.4658, 0.04928, 0.4658, 0.04928, 0.4658, 0.04928, 0.4658, 0.04928, 0.4658, 0.04928, 0.4658, 0.04928, 0.4658, 0.04928, 0.4658, 0.04928, 0.4658, 0.04928, 0.4658, 0.04928, 0.4658, 0.04928, 0.4658, 0.04928, 0.4658, 0.04928, 0.4658, 0.04928, 0.4658, 0.04928, 0.4658, 0.04928, 0.4877, 0.0812, 0.4654, 0.0812, 0.4654, 0.05385, 0.4877, 0.05385, 0.4877, 0.05385, 0.4877, 0.0812, 0.4654, 0.0812, 0.4654, 0.05385, 0.4254, 0.04928, 0.4254, 0.04928, 0.4254, 0.04928, 0.4254, 0.04928, 0.4254, 0.04928, 0.4254, 0.04928, 0.4254, 0.04928, 0.4254, 0.04928, 0.4254, 0.04928, 0.4254, 0.04928, 0.4254, 0.04928, 0.4254, 0.04928, 0.4254, 0.04928, 0.4254, 0.04928, 0.4254, 0.04928, 0.4254, 0.04928, 0.4474, 0.0812, 0.425, 0.0812, 0.425, 0.05385, 0.4474, 0.05385, 0.4474, 0.05385, 0.4474, 0.0812, 0.425, 0.0812, 0.425, 0.05385, 0.4658, 0.04928, 0.4658, 0.04928, 0.4658, 0.04928, 0.4658, 0.04928, 0.4658, 0.04928, 0.4658, 0.04928, 0.4658, 0.04928, 0.4658, 0.04928, 0.4658, 0.04928, 0.4658, 0.04928, 0.4658, 0.04928, 0.4658, 0.04928, 0.4658, 0.04928, 0.4658, 0.04928, 0.4658, 0.04928, 0.4658, 0.04928, 0.4654, 0.05385, 0.4877, 0.05385, 0.4877, 0.0812, 0.4654, 0.0812, 0.4877, 0.05385, 0.4877, 0.0812, 0.4654, 0.0812, 0.4654, 0.05385, 0.4254, 0.04928, 0.4254, 0.04928, 0.4254, 0.04928, 0.4254, 0.04928, 0.4254, 0.04928, 0.4254, 0.04928, 0.4254, 0.04928, 0.4254, 0.04928, 0.4254, 0.04928, 0.4254, 0.04928, 0.4254, 0.04928, 0.4254, 0.04928, 0.4254, 0.04928, 0.4254, 0.04928, 0.4254, 0.04928, 0.4254, 0.04928, 0.425, 0.05385, 0.4473, 0.05385, 0.4474, 0.0812, 0.425, 0.0812, 0.4474, 0.05385, 0.4473, 0.0812, 0.425, 0.0812, 0.425, 0.05385, 0.4254, 0.04928, 0.4254, 0.04928, 0.4254, 0.04928, 0.4254, 0.04928, 0.4254, 0.04928, 0.4254, 0.04928, 0.4254, 0.04928, 0.4254, 0.04928, 0.4254, 0.04928, 0.4254, 0.04928, 0.4254, 0.04928, 0.4254, 0.04928, 0.4254, 0.04928, 0.4254, 0.04928, 0.4254, 0.04928, 0.4254, 0.04928, 0.425, 0.05385, 0.4473, 0.05385, 0.4474, 0.0812, 0.425, 0.0812, 0.4472, 0.05385, 0.4472, 0.0812, 0.4249, 0.0812, 0.4249, 0.05385, 0.4658, 0.04928, 0.4658, 0.04928, 0.4658, 0.04928, 0.4658, 0.04928, 0.4658, 0.04928, 0.4658, 0.04928, 0.4658, 0.04928, 0.4658, 0.04928, 0.4658, 0.04928, 0.4658, 0.04928, 0.4658, 0.04928, 0.4658, 0.04928, 0.4658, 0.04928, 0.4658, 0.04928, 0.4658, 0.04928, 0.4658, 0.04928, 0.4877, 0.0812, 0.4654, 0.0812, 0.4654, 0.05385, 0.4877, 0.05385, 0.4877, 0.05385, 0.4877, 0.0812, 0.4654, 0.0812, 0.4654, 0.05385, 0.4254, 0.04928, 0.4254, 0.04928, 0.4254, 0.04928, 0.4254, 0.04928, 0.4254, 0.04928, 0.4254, 0.04928, 0.4254, 0.04928, 0.4254, 0.04928, 0.4254, 0.04928, 0.4254, 0.04928, 0.4254, 0.04928, 0.4254, 0.04928, 0.4254, 0.04928, 0.4254, 0.04928, 0.4254, 0.04928, 0.4254, 0.04928, 0.4474, 0.0812, 0.425, 0.0812, 0.425, 0.05385, 0.4474, 0.05385, 0.4474, 0.05385, 0.4474, 0.0812, 0.425, 0.0812, 0.425, 0.05385, 0.4254, 0.04928, 0.4254, 0.04928, 0.4254, 0.04928, 0.4254, 0.04928, 0.4254, 0.04928, 0.4254, 0.04928, 0.4254, 0.04928, 0.4254, 0.04928, 0.4254, 0.04928, 0.4254, 0.04928, 0.4254, 0.04928, 0.4254, 0.04928, 0.4254, 0.04928, 0.4254, 0.04928, 0.4254, 0.04928, 0.4254, 0.04928, 0.4474, 0.0812, 0.425, 0.0812, 0.425, 0.05385, 0.4474, 0.05385, 0.4474, 0.05385, 0.4474, 0.0812, 0.425, 0.0812, 0.425, 0.05385, 0.4254, 0.04928, 0.4254, 0.04928, 0.4254, 0.04928, 0.4254, 0.04928, 0.4254, 0.04928, 0.4254, 0.04928, 0.4254, 0.04928, 0.4254, 0.04928, 0.4254, 0.04928, 0.4254, 0.04928, 0.4254, 0.04928, 0.4254, 0.04928, 0.4254, 0.04928, 0.4254, 0.04928, 0.4254, 0.04928, 0.4254, 0.04928, 0.425, 0.05385, 0.4473, 0.05385, 0.4474, 0.0812, 0.425, 0.0812, 0.4474, 0.05385, 0.4473, 0.0812, 0.425, 0.0812, 0.425, 0.05385, 0.4254, 0.04928, 0.4254, 0.04928, 0.4254, 0.04928, 0.4254, 0.04928, 0.4254, 0.04928, 0.4254, 0.04928, 0.4254, 0.04928, 0.4254, 0.04928, 0.4254, 0.04928, 0.4254, 0.04928, 0.4254, 0.04928, 0.4254, 0.04928, 0.4254, 0.04928, 0.4254, 0.04928, 0.4254, 0.04928, 0.4254, 0.04928, 0.425, 0.05385, 0.4473, 0.05385, 0.4474, 0.0812, 0.425, 0.0812, 0.4472, 0.05385, 0.4472, 0.0812, 0.4249, 0.0812, 0.4249, 0.05385, 0.4658, 0.04928, 0.4658, 0.04928, 0.4658, 0.04928, 0.4658, 0.04928, 0.4658, 0.04928, 0.4658, 0.04928, 0.4658, 0.04928, 0.4658, 0.04928, 0.4658, 0.04928, 0.4658, 0.04928, 0.4658, 0.04928, 0.4658, 0.04928, 0.4658, 0.04928, 0.4658, 0.04928, 0.4658, 0.04928, 0.4658, 0.04928, 0.4877, 0.0812, 0.4654, 0.0812, 0.4654, 0.05385, 0.4877, 0.05385, 0.4877, 0.05385, 0.4877, 0.0812, 0.4654, 0.0812, 0.4654, 0.05385, 0.4254, 0.04928, 0.4254, 0.04928, 0.4254, 0.04928, 0.4254, 0.04928, 0.4254, 0.04928, 0.4254, 0.04928, 0.4254, 0.04928, 0.4254, 0.04928, 0.4254, 0.04928, 0.4254, 0.04928, 0.4254, 0.04928, 0.4254, 0.04928, 0.4254, 0.04928, 0.4254, 0.04928, 0.4254, 0.04928, 0.4254, 0.04928, 0.4474, 0.0812, 0.425, 0.0812, 0.425, 0.05385, 0.4474, 0.05385, 0.4474, 0.05385, 0.4474, 0.0812, 0.425, 0.0812, 0.425, 0.05385, 0.08157, 0.2773, 0.08157, 0.2773, 0.08157, 0.2773, 0.08157, 0.2773, 0.08157, 0.2773, 0.08157, 0.2773, 0.08157, 0.2773, 0.08157, 0.2773, 0.08157, 0.2773, 0.08157, 0.2773, 0.08157, 0.2773, 0.08157, 0.2773, 0.08157, 0.2773, 0.08157, 0.2773, 0.08157, 0.2773, 0.08157, 0.2773, 0.08157, 0.2773, 0.08157, 0.2773, 0.08157, 0.2773, 0.08157, 0.2773, 0.08157, 0.2773, 0.08157, 0.2773, 0.08157, 0.2773, 0.08157, 0.2773, 0.08157, 0.2773, 0.08157, 0.2773, 0.08157, 0.2773, 0.08157, 0.2773, 0.08157, 0.2773, 0.08157, 0.2773, 0.08157, 0.2773, 0.08157, 0.2773, 0.04119, 0.1534, 0.04119, 0.1512, 0.04061, 0.1435, 0.04119, 0.1512, 0.04061, 0.1485, 0.04061, 0.1435, 0.04061, 0.1485, 0.04002, 0.1476, 0.04061, 0.1435, 0.04002, 0.1476, 0.04002, 0.1433, 0.04061, 0.1435, 0.04002, 0.1433, 0.04061, 0.1476, 0.04061, 0.1435, 0.04061, 0.1476, 0.04119, 0.1534, 0.04061, 0.1435, 0.04144, 0.08451, 0.04144, 0.08451, 0.04121, 0.09617, 0.04121, 0.09664, 0.04144, 0.08451, 0.04061, 0.08451, 0.04062, 0.09559, 0.04121, 0.09617, 0.04061, 0.08451, 0.03977, 0.08451, 0.04004, 0.09539, 0.04062, 0.09559, 0.04004, 0.09539, 0.03977, 0.08451, 0.04004, 0.09411, 0.03977, 0.08451, 0.04061, 0.08451, 0.04062, 0.09539, 0.04004, 0.09411, 0.04061, 0.08451, 0.04144, 0.08451, 0.04121, 0.09664, 0.04062, 0.09539, 0.04004, 0.09539, 0.04004, 0.09411, 0.04002, 0.1433, 0.04002, 0.1476, 0.04062, 0.09559, 0.04004, 0.09539, 0.04002, 0.1476, 0.04061, 0.1485, 0.04121, 0.09617, 0.04062, 0.09559, 0.04061, 0.1485, 0.04119, 0.1512, 0.04121, 0.09664, 0.04121, 0.09617, 0.04119, 0.1512, 0.04119, 0.1534, 0.04062, 0.09539, 0.04121, 0.09664, 0.04119, 0.1534, 0.04061, 0.1476, 0.04004, 0.09411, 0.04062, 0.09539, 0.04061, 0.1476, 0.04002, 0.1433, 0.03977, 0.08451, 0.03977, 0.08451, 0.04004, 0.09539, 0.04061, 0.1534, 0.04119, 0.1511, 0.04061, 0.1428, 0.04119, 0.1511, 0.04119, 0.1482, 0.04061, 0.1428, 0.04119, 0.1482, 0.04061, 0.1473, 0.04061, 0.1428, 0.04061, 0.1473, 0.04002, 0.1357, 0.04061, 0.1428, 0.04002, 0.1357, 0.04002, 0.1402, 0.04061, 0.1428, 0.04002, 0.1402, 0.04061, 0.1534, 0.04061, 0.1428, 0.04061, 0.08451, 0.04144, 0.08451, 0.04106, 0.09656, 0.04048, 0.09707, 0.04144, 0.08451, 0.04144, 0.08451, 0.04106, 0.09594, 0.04106, 0.09656, 0.04144, 0.08451, 0.04061, 0.08451, 0.04048, 0.09574, 0.04106, 0.09594, 0.04048, 0.09574, 0.03977, 0.08451, 0.03988, 0.09437, 0.03977, 0.08451, 0.03977, 0.08451, 0.0399, 0.09574, 0.03988, 0.09437, 0.03977, 0.08451, 0.04061, 0.08451, 0.04048, 0.09707, 0.0399, 0.09574, 0.04048, 0.09574, 0.03988, 0.09437, 0.04002, 0.1357, 0.04061, 0.1473, 0.04106, 0.09594, 0.04048, 0.09574, 0.04061, 0.1473, 0.04119, 0.1482, 0.04106, 0.09656, 0.04106, 0.09594, 0.04119, 0.1482, 0.04119, 0.1511, 0.04048, 0.09707, 0.04106, 0.09656, 0.04119, 0.1511, 0.04061, 0.1534, 0.0399, 0.09574, 0.04048, 0.09707, 0.04061, 0.1534, 0.04002, 0.1402, 0.03988, 0.09437, 0.0399, 0.09574, 0.04002, 0.1402, 0.04002, 0.1357, 0.04061, 0.08451, 0.03977, 0.08451, 0.04048, 0.09574, 0.04002, 0.1534, 0.04061, 0.1497, 0.04061, 0.1364, 0.04061, 0.1497, 0.04119, 0.145, 0.04061, 0.1364, 0.04119, 0.145, 0.04119, 0.1435, 0.04061, 0.1364, 0.04119, 0.1435, 0.04061, 0.1362, 0.04061, 0.1364, 0.04061, 0.1362, 0.04002, 0.1435, 0.04061, 0.1364, 0.04002, 0.1435, 0.04002, 0.1534, 0.04061, 0.1364, 0.03977, 0.08451, 0.04061, 0.08451, 0.04065, 0.1044, 0.04007, 0.1053, 0.04061, 0.08451, 0.04144, 0.08451, 0.04123, 0.1034, 0.04065, 0.1044, 0.04144, 0.08451, 0.04144, 0.08451, 0.04123, 0.1031, 0.04123, 0.1034, 0.04123, 0.1031, 0.04061, 0.08451, 0.04064, 0.1009, 0.04061, 0.08451, 0.03977, 0.08451, 0.04007, 0.1031, 0.04064, 0.1009, 0.03977, 0.08451, 0.03977, 0.08451, 0.04007, 0.1053, 0.04007, 0.1031, 0.04123, 0.1031, 0.04064, 0.1009, 0.04061, 0.1362, 0.04119, 0.1435, 0.04123, 0.1034, 0.04123, 0.1031, 0.04119, 0.1435, 0.04119, 0.145, 0.04065, 0.1044, 0.04123, 0.1034, 0.04119, 0.145, 0.04061, 0.1497, 0.04007, 0.1053, 0.04065, 0.1044, 0.04061, 0.1497, 0.04002, 0.1534, 0.04007, 0.1031, 0.04007, 0.1053, 0.04002, 0.1534, 0.04002, 0.1435, 0.04064, 0.1009, 0.04007, 0.1031, 0.04002, 0.1435, 0.04061, 0.1362, 0.04144, 0.08451, 0.04061, 0.08451, 0.04123, 0.1031, 0.04002, 0.1534, 0.04002, 0.1512, 0.04061, 0.1433, 0.04002, 0.1512, 0.04061, 0.1485, 0.04061, 0.1433, 0.04061, 0.1485, 0.04119, 0.1382, 0.04061, 0.1433, 0.04119, 0.1382, 0.04119, 0.1313, 0.04061, 0.1433, 0.04119, 0.1313, 0.04061, 0.1475, 0.04061, 0.1433, 0.04061, 0.1475, 0.04002, 0.1534, 0.04061, 0.1433, 0.03977, 0.08451, 0.03977, 0.08451, 0.04003, 0.09634, 0.04003, 0.09682, 0.03977, 0.08451, 0.04061, 0.08451, 0.04061, 0.09575, 0.04003, 0.09634, 0.04061, 0.08451, 0.04144, 0.08451, 0.04119, 0.09555, 0.04061, 0.09575, 0.04119, 0.09555, 0.04144, 0.08451, 0.04119, 0.09425, 0.04144, 0.08451, 0.04061, 0.08451, 0.04061, 0.09555, 0.04119, 0.09425, 0.04061, 0.08451, 0.03977, 0.08451, 0.04003, 0.09682, 0.04061, 0.09555, 0.04119, 0.09555, 0.04119, 0.09425, 0.04119, 0.1313, 0.04119, 0.1382, 0.04061, 0.09575, 0.04119, 0.09555, 0.04119, 0.1382, 0.04061, 0.1485, 0.04003, 0.09634, 0.04061, 0.09575, 0.04061, 0.1485, 0.04002, 0.1512, 0.04003, 0.09682, 0.04003, 0.09634, 0.04002, 0.1512, 0.04002, 0.1534, 0.04061, 0.09555, 0.04003, 0.09682, 0.04002, 0.1534, 0.04061, 0.1475, 0.04119, 0.09425, 0.04061, 0.09555, 0.04061, 0.1475, 0.04119, 0.1313, 0.04144, 0.08451, 0.04144, 0.08451, 0.04119, 0.09555, 0.04061, 0.1534, 0.04002, 0.1503, 0.04061, 0.1393, 0.04002, 0.1503, 0.04002, 0.1465, 0.04061, 0.1393, 0.04002, 0.1465, 0.04061, 0.1452, 0.04061, 0.1393, 0.04061, 0.1452, 0.04119, 0.1391, 0.04061, 0.1393, 0.04119, 0.1391, 0.04119, 0.1452, 0.04061, 0.1393, 0.04119, 0.1452, 0.04061, 0.1534, 0.04061, 0.1393, 0.04061, 0.08451, 0.03977, 0.08451, 0.03997, 0.1011, 0.04055, 0.1017, 0.03977, 0.08451, 0.03977, 0.08451, 0.03997, 0.1002, 0.03997, 0.1011, 0.03977, 0.08451, 0.04061, 0.08451, 0.04055, 0.09997, 0.03997, 0.1002, 0.04055, 0.09997, 0.04144, 0.08451, 0.04114, 0.09815, 0.04144, 0.08451, 0.04144, 0.08451, 0.04113, 0.09997, 0.04114, 0.09815, 0.04144, 0.08451, 0.04061, 0.08451, 0.04055, 0.1017, 0.04113, 0.09997, 0.04055, 0.09997, 0.04114, 0.09815, 0.04119, 0.1391, 0.04061, 0.1452, 0.03997, 0.1002, 0.04055, 0.09997, 0.04061, 0.1452, 0.04002, 0.1465, 0.03997, 0.1011, 0.03997, 0.1002, 0.04002, 0.1465, 0.04002, 0.1503, 0.04055, 0.1017, 0.03997, 0.1011, 0.04002, 0.1503, 0.04061, 0.1534, 0.04113, 0.09997, 0.04055, 0.1017, 0.04061, 0.1534, 0.04119, 0.1452, 0.04114, 0.09815, 0.04113, 0.09997, 0.04119, 0.1452, 0.04119, 0.1391, 0.04061, 0.08451, 0.04144, 0.08451, 0.04055, 0.09997, 0.04119, 0.1534, 0.04061, 0.1499, 0.04061, 0.1373, 0.04061, 0.1499, 0.04002, 0.1455, 0.04061, 0.1373, 0.04002, 0.1455, 0.04002, 0.144, 0.04061, 0.1373, 0.04002, 0.144, 0.04061, 0.1371, 0.04061, 0.1373, 0.04061, 0.1371, 0.04119, 0.144, 0.04061, 0.1373, 0.04119, 0.144, 0.04119, 0.1534, 0.04061, 0.1373, 0.04144, 0.08451, 0.04061, 0.08451, 0.04057, 0.1029, 0.04115, 0.1036, 0.04061, 0.08451, 0.03977, 0.08451, 0.03999, 0.1019, 0.04057, 0.1029, 0.03977, 0.08451, 0.03977, 0.08451, 0.03999, 0.1016, 0.03999, 0.1019, 0.03999, 0.1016, 0.04061, 0.08451, 0.04058, 0.09954, 0.04061, 0.08451, 0.04144, 0.08451, 0.04115, 0.1016, 0.04058, 0.09954, 0.04144, 0.08451, 0.04144, 0.08451, 0.04115, 0.1036, 0.04115, 0.1016, 0.03999, 0.1016, 0.04058, 0.09954, 0.04061, 0.1371, 0.04002, 0.144, 0.03999, 0.1019, 0.03999, 0.1016, 0.04002, 0.144, 0.04002, 0.1455, 0.04057, 0.1029, 0.03999, 0.1019, 0.04002, 0.1455, 0.04061, 0.1499, 0.04115, 0.1036, 0.04057, 0.1029, 0.04061, 0.1499, 0.04119, 0.1534, 0.04115, 0.1016, 0.04115, 0.1036, 0.04119, 0.1534, 0.04119, 0.144, 0.04058, 0.09954, 0.04115, 0.1016, 0.04119, 0.144, 0.04061, 0.1371, 0.03977, 0.08451, 0.04061, 0.08451, 0.03999, 0.1016])
me_mesh.materials.append(mat_lambert675)
me_mesh.use_remesh_fix_poles = True
me_mesh.use_remesh_preserve_attributes = False
me_mesh.update()

# ---- objects
ob_sm_prop_candle_chandelier_01 = bpy.data.objects.new('SM_Prop_Candle_Chandelier_01', me_mesh)

# ---- transforms, parenting, visibility, modifiers, constraints
ob_sm_prop_candle_chandelier_01.location = (0.0, 0.0, 0.0)
ob_sm_prop_candle_chandelier_01.rotation_euler = (1.571, -0.0, 0.0)
ob_sm_prop_candle_chandelier_01.color = (0.8, 0.8, 0.8, 1.0)
_m = ob_sm_prop_candle_chandelier_01.modifiers.new('Auto Smooth', 'NODES')
_m.node_group = ng_auto_smooth
_gi = [s.identifier for s in ng_auto_smooth.interface.items_tree if s.item_type == 'SOCKET' and s.in_out == 'INPUT']
_m[_gi[1]] = 1.222  # Angle

# ---- collection membership
col_collection.objects.link(ob_sm_prop_candle_chandelier_01)

# ---- scene / render settings (as saved in the file)
scene.frame_start = 1; scene.frame_end = 250; scene.frame_set(1)
scene.render.engine = 'BLENDER_EEVEE_NEXT'
scene.cycles.use_denoising = False
scene.cycles.samples = 128
scene.cycles.sampling_pattern = 'TABULATED_SOBOL'
scene.cycles.use_adaptive_sampling = False
scene.cycles.use_light_tree = False
scene.view_settings.view_transform = 'Filmic'
bpy.context.view_layer.update()

# ---- added for rendering (the .blend has no active camera and no usable light): camera, sun
cam_auto = bpy.data.cameras.new('AutoCamera')
cam_auto.lens = 50.0
cam_auto.sensor_width = 36.0
cam_auto.clip_end = 1000.0
ob_auto_camera = bpy.data.objects.new('AutoCamera', cam_auto)
scene.collection.objects.link(ob_auto_camera)
ob_auto_camera.location = (2.61179, -3.13415, 0.969605)
ob_auto_camera.rotation_euler = (1.09748, -7.21219e-08, 0.694738)
scene.camera = ob_auto_camera
light_auto_sun = bpy.data.lights.new('AutoSun', 'SUN')
light_auto_sun.energy = 3.0
light_auto_sun.angle = 0.0523599
ob_auto_sun = bpy.data.objects.new('AutoSun', light_auto_sun)
scene.collection.objects.link(ob_auto_sun)
ob_auto_sun.rotation_euler = (0.872665, 0.174533, 0.523599)
bpy.context.view_layer.update()
